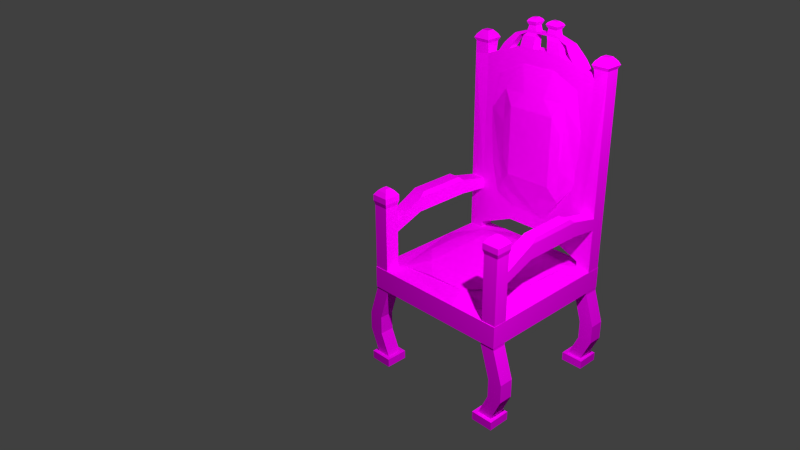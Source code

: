 # Source: Throne.blend  (saved by Blender 2.69.0; exported with 4.5.12 LTS)
import bpy
from mathutils import Matrix  # noqa: F401  (used for matrix-valued properties, if any)

bpy.ops.wm.read_factory_settings(use_empty=True)
scene = bpy.context.scene
scene.name = 'Scene'

# ---- collections
col_collection_1 = bpy.data.collections.new('Collection 1'); scene.collection.children.link(col_collection_1)

# ---- images (referenced by path relative to the original .blend; pixels are not part of the script)
import os
ASSET_DIR = os.environ.get("B2B_ASSET_DIR", "")  # directory of the original .blend (textures are referenced by path, not embedded)
HERE = os.path.dirname(os.path.abspath(__file__))  # packed textures are extracted next to this script under _unpacked/

def load_image(name, relpath, width, height, colorspace="sRGB"):
    """Load a texture the original file referenced (path relative to the .blend, or extracted next to this script)."""
    p = next((c for c in (os.path.join(HERE, relpath), os.path.join(ASSET_DIR, relpath)) if relpath and os.path.exists(c)), "")
    if p:
        img = bpy.data.images.load(p, check_existing=True)
        img.name = name
    else:  # same state as the original file: an image datablock whose file is absent (Cycles renders it pink)
        img = bpy.data.images.new(name, width, height)
        img.source = "FILE"
        img.filepath = "//" + (relpath or name)
    img.colorspace_settings.name = colorspace
    return img
img_thronetexture_png = load_image('ThroneTexture.png', 'ThroneTexture.png', 1024, 1024, 'sRGB')

# ---- materials (node trees are filled in below, after node groups)
mat_material_001 = bpy.data.materials.new('Material.001')
mat_material_001.alpha_threshold = 0.0
mat_material_001.roughness = 0.5
mat_material_001.line_color = (0.0, 0.0, 0.0, 1.0)

# ---- material node trees
mat_material_001.use_nodes = True; mat_material_001.node_tree.nodes.clear()
_N = mat_material_001.node_tree.nodes; _L = mat_material_001.node_tree.links
n0 = _N.new('ShaderNodeOutputMaterial'); n0.name = 'Material Output'; n0.location = (300, 300)
n1 = _N.new('ShaderNodeBsdfDiffuse'); n1.name = 'Diffuse BSDF'; n1.location = (10, 300)
n2 = _N.new('ShaderNodeTexImage'); n2.name = 'Image Texture'; n2.location = (-180, 300)
n2.width = 140
n2.image = img_thronetexture_png
_L.new(n1.outputs[0], n0.inputs[0])
_L.new(n2.outputs[0], n1.inputs[0])
n0.is_active_output = True

# ---- world
world_world = bpy.data.worlds.new('World'); scene.world = world_world
world_world.color = (0.05088, 0.05088, 0.05088)
world_world.use_sun_shadow = False
world_world.sun_shadow_jitter_overblur = 0.0
world_world.cycles.sampling_method = 'MANUAL'
world_world.cycles.sample_map_resolution = 256

# ---- cameras
cam_camera = bpy.data.cameras.new('Camera')
cam_camera.clip_end = 100.0
cam_camera.lens = 35.0
cam_camera.sensor_width = 32.0
cam_camera.sensor_height = 18.0
cam_camera.ortho_scale = 7.314
cam_camera.dof.focus_distance = 0.0

# ---- lights
light_lamp = bpy.data.lights.new('Lamp', 'POINT')
light_lamp.transmission_factor = 0.0
light_lamp.cutoff_distance = 30.0
light_lamp.energy = 2000.0
light_lamp.shadow_buffer_clip_start = 1.001
light_lamp.shadow_soft_size = 0.1
light_lamp.shadow_maximum_resolution = 0.006
light_lamp.use_absolute_resolution = True
light_lamp.cycles.use_multiple_importance_sampling = False

# ---- meshes
me_cube = bpy.data.meshes.new('Cube')
me_cube.from_pydata([(0.3079, 0.9683, 18.91), (0.3079, 0.8214, 18.91), (-0.3052, 0.9683, 18.92), (-0.3052, 0.8214, 18.92), (0.6574, 0.8214, 18.15), (0.4936, 0.8214, 18.54), (0.4936, 0.9683, 18.54), (0.6574, 0.9683, 18.15), (-0.6383, 0.8214, 18.2), (-0.4744, 0.8214, 18.58), (-0.4744, 0.9683, 18.58), (-0.6383, 0.9683, 18.2), (0.1035, 0.9683, 18.97), (-0.1035, 0.9683, 18.97), (0.1035, 0.8214, 18.97), (-0.1035, 0.8214, 18.97), (0.2867, 0.9632, 19.57), (0.2867, 0.8265, 19.57), (-0.284, 0.9632, 19.58), (-0.284, 0.8265, 19.58), (0.5927, 0.8287, 18.84), (0.4395, 0.8287, 18.95), (0.4395, 0.9609, 18.95), (0.5927, 0.9609, 18.84), (-0.5734, 0.8287, 18.88), (-0.4317, 0.8287, 18.99), (-0.4317, 0.9609, 18.99), (-0.5734, 0.9609, 18.88), (0.09646, 0.9632, 19.62), (-0.0963, 0.9632, 19.62), (0.09646, 0.8265, 19.62), (-0.0963, 0.8265, 19.62), (0.2723, 0.9596, 19.92), (0.2723, 0.8301, 19.92), (-0.2678, 0.9596, 19.93), (-0.2678, 0.8301, 19.93), (0.5421, 0.8344, 19.22), (0.4014, 0.8344, 19.3), (0.4014, 0.9553, 19.3), (0.5421, 0.9553, 19.22), (-0.5242, 0.8344, 19.25), (-0.3951, 0.8344, 19.33), (-0.3951, 0.9553, 19.33), (-0.5242, 0.9553, 19.25), (0.09223, 0.9596, 19.97), (-0.09016, 0.9596, 19.97), (0.09223, 0.8301, 19.97), (-0.09016, 0.8301, 19.97), (0.2243, 0.948, 20.22), (0.2243, 0.8417, 20.22), (-0.2192, 0.948, 20.22), (-0.2192, 0.8417, 20.22), (0.4407, 0.8467, 19.95), (0.363, 0.8417, 19.82), (0.363, 0.948, 19.82), (0.4407, 0.943, 19.95), (-0.4093, 0.8467, 19.98), (-0.3372, 0.8417, 19.85), (-0.3372, 0.948, 19.85), (-0.4093, 0.943, 19.98), (0.07647, 0.948, 20.26), (-0.07329, 0.948, 20.26), (0.07647, 0.8417, 20.26), (-0.07329, 0.8417, 20.26), (0.2244, 0.9484, 20.4), (0.2244, 0.8401, 20.41), (-0.2191, 0.9482, 20.4), (-0.2191, 0.84, 20.41), (0.07656, 0.9474, 20.43), (-0.0732, 0.9474, 20.43), (0.07656, 0.8391, 20.45), (-0.0732, 0.8391, 20.45), (0.2097, 0.9496, 20.83), (0.2097, 0.8413, 20.84), (-0.1971, 0.9495, 20.83), (-0.1971, 0.8412, 20.85), (0.09147, 0.9486, 20.87), (-0.09496, 0.9486, 20.87), (0.09147, 0.8404, 20.88), (-0.09496, 0.8404, 20.88), (0.2216, 0.9609, 20.95), (0.2216, 0.831, 20.97), (-0.2073, 0.9608, 20.95), (-0.2073, 0.8309, 20.97), (0.07963, 0.9597, 20.99), (-0.08476, 0.9597, 20.99), (0.07963, 0.8298, 21.01), (-0.08476, 0.8298, 21.01), (0.2357, 0.9746, 21.14), (0.2357, 0.8187, 21.16), (-0.2195, 0.9744, 21.15), (-0.2195, 0.8185, 21.17), (0.06542, 0.9732, 21.2), (-0.07252, 0.9732, 21.19), (0.06542, 0.8173, 21.22), (-0.07252, 0.8173, 21.22), (0.2187, 0.9593, 21.32), (0.2187, 0.8346, 21.34), (-0.2049, 0.9592, 21.32), (-0.2049, 0.8345, 21.34), (0.08244, 0.9582, 21.36), (-0.08724, 0.9582, 21.36), (0.08244, 0.8335, 21.38), (-0.08724, 0.8335, 21.38), (0.1846, 0.9283, 21.49), (0.1846, 0.866, 21.5), (-0.1755, 0.9282, 21.49), (-0.1755, 0.8659, 21.5), (0.1165, 0.9278, 21.51), (-0.1167, 0.9277, 21.51), (0.1165, 0.8654, 21.52), (-0.1167, 0.8654, 21.52), (0.8021, 0.9928, 5.056), (0.8021, 0.7969, 5.056), (0.8021, 0.9928, 6.098), (0.8021, 0.7969, 6.098), (0.8076, 0.9731, 17.73), (0.8076, 0.8166, 17.73), (0.8021, 0.9928, 1.599), (0.8021, 0.7969, 1.599), (0.3079, 0.9683, 18.91), (0.3079, 0.8214, 18.91), (0.3106, 0.9928, 3.06), (0.3106, 0.7969, 3.06), (-0.8021, 0.9928, 5.056), (-0.8021, 0.7969, 5.056), (-0.8021, 0.9928, 6.098), (-0.8021, 0.7969, 6.098), (-0.8054, 0.9731, 17.74), (-0.8054, 0.8166, 17.74), (-0.8021, 0.9928, 1.599), (-0.8021, 0.7969, 1.599), (-0.3052, 0.9683, 18.92), (-0.3052, 0.8214, 18.92), (-0.3106, 0.9928, 3.06), (-0.3106, 0.7969, 3.06), (0.6602, 0.7969, 2.021), (0.4963, 0.7969, 2.508), (0.4963, 0.9928, 2.508), (0.6602, 0.9928, 2.021), (0.6602, 0.7969, 6.52), (0.6574, 0.8214, 18.15), (0.4936, 0.8214, 18.54), (0.4936, 0.9683, 18.54), (0.6574, 0.9683, 18.15), (0.6602, 0.7969, 5.478), (-0.6383, 0.7969, 2.086), (-0.4744, 0.7969, 2.573), (-0.4744, 0.9928, 2.573), (-0.6383, 0.9928, 2.086), (-0.6383, 0.8214, 18.2), (-0.4744, 0.8214, 18.58), (-0.4744, 0.9683, 18.58), (-0.6383, 0.9683, 18.2), (0.1035, 0.9683, 18.97), (-0.1035, 0.9683, 18.97), (0.1035, 0.8214, 18.97), (-0.1035, 0.8214, 18.97), (0.1035, 0.7969, 3.06), (-0.1035, 0.7969, 3.06), (0.1035, 0.9928, 3.06), (-0.1035, 0.9928, 3.06), (0.5753, 0.8073, 5.146), (-0.5753, 0.8073, 5.146), (0.5753, 0.8073, 16.43), (-0.5753, 0.8073, 16.43), (0.2306, 0.8073, 4.002), (-0.2306, 0.8073, 4.002), (0.2306, 0.8073, 17.58), (-0.2306, 0.8073, 17.58), (-0.6918, 0.8073, 13.05), (-0.6918, 0.8073, 8.527), (0.6918, 0.8073, 8.527), (0.6918, 0.8073, 13.05), (-0.452, 0.77, 6.355), (-0.452, 0.77, 15.22), (0.452, 0.77, 6.355), (0.452, 0.77, 15.22), (-0.4528, 0.7502, 12.27), (-0.4528, 0.7502, 9.311), (0.4528, 0.7502, 12.27), (0.4528, 0.7502, 9.311), (0.1507, 0.7502, 6.347), (-0.1507, 0.7502, 6.347), (0.1507, 0.7502, 15.23), (-0.1507, 0.7502, 15.23), (-0.3189, 0.7178, 7.66), (-0.3189, 0.7178, 13.92), (0.3189, 0.7178, 7.66), (0.3189, 0.7178, 13.92), (1.0, 1.0, -1.0), (1.0, -1.0, -1.0), (-1.0, -1.0, -1.0), (-1.0, 1.0, -1.0), (1.0, 1.0, 1.0), (1.0, -1.0, 1.0), (-1.0, -1.0, 1.0), (-1.0, 1.0, 1.0), (1.0, 0.3333, 1.0), (1.0, -0.3333, 1.0), (0.3333, 1.0, 1.0), (-0.3333, 1.0, 1.0), (0.3333, -1.0, 1.0), (-0.3333, -1.0, 1.0), (-1.0, -0.3333, 1.0), (-1.0, 0.3333, 1.0), (0.7446, 0.7446, 1.097), (0.7446, -0.7446, 1.097), (-0.7446, 0.7446, 1.097), (-0.7446, -0.7446, 1.097), (0.7446, -0.2482, 1.48), (0.7446, 0.2482, 1.48), (-0.7446, -0.2482, 1.48), (-0.7446, 0.2482, 1.48), (-0.2482, 0.7446, 1.48), (0.2482, 0.7446, 1.48), (-0.2482, -0.7446, 1.48), (0.2482, -0.7446, 1.48), (0.5004, 0.5004, 1.652), (0.5004, -0.5004, 1.652), (-0.5004, 0.5004, 1.652), (-0.5004, -0.5004, 1.652), (0.8021, -0.9928, -7.833), (0.8021, -0.7969, -7.833), (0.998, -0.7969, -7.833), (0.998, -0.9928, -7.833), (0.8021, -0.9928, 4.382), (0.8021, -0.7969, 4.382), (0.998, -0.7969, 4.382), (0.998, -0.9928, 4.382), (0.7494, -1.046, -7.833), (0.7494, -0.7441, -7.833), (1.051, -0.7441, -7.833), (1.051, -1.046, -7.833), (0.7494, -1.046, -8.605), (0.7494, -0.7441, -8.605), (1.051, -0.7441, -8.605), (1.051, -1.046, -8.605), (0.9367, -0.9928, -5.779), (0.9367, -0.9928, -4.09), (0.8021, -0.9928, -1.207), (0.8021, -0.7969, -1.207), (0.9367, -0.7969, -4.09), (0.9367, -0.7969, -5.779), (0.998, -0.7969, -1.207), (1.133, -0.7969, -4.09), (1.133, -0.7969, -5.779), (0.998, -0.9928, -1.207), (1.133, -0.9928, -4.09), (1.133, -0.9928, -5.779), (0.8021, 0.9928, -7.833), (0.8021, 0.7969, -7.833), (0.998, 0.7969, -7.833), (0.998, 0.9928, -7.833), (0.8021, 0.9928, 5.056), (0.8021, 0.7969, 5.056), (0.998, 0.7969, 5.056), (0.998, 0.9928, 5.056), (0.7494, 1.046, -7.833), (0.7494, 0.7441, -7.833), (1.051, 0.7441, -7.833), (1.051, 1.046, -7.833), (0.7494, 1.046, -8.605), (0.7494, 0.7441, -8.605), (1.051, 0.7441, -8.605), (1.051, 1.046, -8.605), (0.9367, 0.9928, -5.779), (0.9367, 0.9928, -4.09), (0.8021, 0.9928, -1.207), (0.8021, 0.7969, -1.207), (0.9367, 0.7969, -4.09), (0.9367, 0.7969, -5.779), (0.998, 0.7969, -1.207), (1.133, 0.7969, -4.09), (1.133, 0.7969, -5.779), (0.998, 0.9928, -1.207), (1.133, 0.9928, -4.09), (1.133, 0.9928, -5.779), (0.8021, -0.9928, 5.389), (0.8021, -0.7969, 5.389), (0.998, -0.7969, 5.389), (0.998, -0.9928, 5.389), (0.8021, 0.9928, 6.098), (0.8021, 0.7969, 6.098), (0.998, 0.7969, 6.098), (0.998, 0.9928, 6.098), (0.8076, 0.9731, 17.73), (0.8076, 0.8166, 17.73), (0.998, 0.7969, 17.58), (0.998, 0.9928, 17.58), (0.8021, -0.3985, 5.378), (0.8021, 1.788e-07, 5.378), (0.8021, 0.3985, 5.378), (0.998, -0.3985, 5.378), (0.998, 1.788e-07, 5.378), (0.998, 0.3985, 5.378), (0.998, -0.3985, 6.705), (0.998, 1.788e-07, 6.713), (0.998, 0.3985, 6.722), (0.8021, -0.3985, 6.705), (0.8021, 1.788e-07, 6.713), (0.8021, 0.3985, 6.722), (0.8021, -0.9928, 6.95), (0.8021, -0.7969, 6.95), (0.998, -0.7969, 6.95), (0.998, -0.9928, 6.95), (0.7869, -1.008, 7.337), (0.7869, -0.7817, 7.337), (1.013, -0.7817, 7.337), (1.013, -1.008, 7.337), (0.7869, -1.008, 7.868), (0.7869, -0.7817, 7.868), (1.013, -0.7817, 7.868), (1.013, -1.008, 7.868), (0.8284, -0.9665, 8.255), (0.8284, -0.8232, 8.255), (0.9717, -0.8232, 8.255), (0.9717, -0.9665, 8.255), (0.8653, -0.9296, 8.479), (0.8653, -0.8601, 8.479), (0.9348, -0.8601, 8.479), (0.9348, -0.9296, 8.479), (0.9796, -0.3238, 7.102), (0.9796, -0.000185, 7.109), (0.9796, 0.3234, 7.116), (0.8205, -0.3238, 7.102), (0.8205, -0.000185, 7.109), (0.8205, 0.3234, 7.116), (0.8021, 0.9928, 1.599), (0.8021, 0.7969, 1.599), (0.998, 0.7969, 1.599), (0.998, 0.9928, 1.599), (-0.8021, -0.9928, -7.833), (-0.8021, -0.7969, -7.833), (-0.998, -0.7969, -7.833), (-0.998, -0.9928, -7.833), (-0.8021, -0.9928, 4.382), (-0.8021, -0.7969, 4.382), (-0.998, -0.7969, 4.382), (-0.998, -0.9928, 4.382), (-0.7494, -1.046, -7.833), (-0.7494, -0.7441, -7.833), (-1.051, -0.7441, -7.833), (-1.051, -1.046, -7.833), (-0.7494, -1.046, -8.605), (-0.7494, -0.7441, -8.605), (-1.051, -0.7441, -8.605), (-1.051, -1.046, -8.605), (-0.9367, -0.9928, -5.779), (-0.9367, -0.9928, -4.09), (-0.8021, -0.9928, -1.207), (-0.8021, -0.7969, -1.207), (-0.9367, -0.7969, -4.09), (-0.9367, -0.7969, -5.779), (-0.998, -0.7969, -1.207), (-1.133, -0.7969, -4.09), (-1.133, -0.7969, -5.779), (-0.998, -0.9928, -1.207), (-1.133, -0.9928, -4.09), (-1.133, -0.9928, -5.779), (-0.8021, 0.9928, -7.833), (-0.8021, 0.7969, -7.833), (-0.998, 0.7969, -7.833), (-0.998, 0.9928, -7.833), (-0.8021, 0.9928, 5.056), (-0.8021, 0.7969, 5.056), (-0.998, 0.7969, 5.056), (-0.998, 0.9928, 5.056), (-0.7494, 1.046, -7.833), (-0.7494, 0.7441, -7.833), (-1.051, 0.7441, -7.833), (-1.051, 1.046, -7.833), (-0.7494, 1.046, -8.605), (-0.7494, 0.7441, -8.605), (-1.051, 0.7441, -8.605), (-1.051, 1.046, -8.605), (-0.9367, 0.9928, -5.779), (-0.9367, 0.9928, -4.09), (-0.8021, 0.9928, -1.207), (-0.8021, 0.7969, -1.207), (-0.9367, 0.7969, -4.09), (-0.9367, 0.7969, -5.779), (-0.998, 0.7969, -1.207), (-1.133, 0.7969, -4.09), (-1.133, 0.7969, -5.779), (-0.998, 0.9928, -1.207), (-1.133, 0.9928, -4.09), (-1.133, 0.9928, -5.779), (-0.8021, -0.9928, 5.389), (-0.8021, -0.7969, 5.389), (-0.998, -0.7969, 5.389), (-0.998, -0.9928, 5.389), (-0.8021, 0.9928, 6.098), (-0.8021, 0.7969, 6.098), (-0.998, 0.7969, 6.098), (-0.998, 0.9928, 6.098), (-0.8054, 0.9731, 17.74), (-0.8054, 0.8166, 17.74), (-0.998, 0.7969, 17.58), (-0.998, 0.9928, 17.58), (-0.8021, -0.3985, 5.378), (-0.8021, 1.788e-07, 5.378), (-0.8021, 0.3985, 5.378), (-0.998, -0.3985, 5.378), (-0.998, 1.788e-07, 5.378), (-0.998, 0.3985, 5.378), (-0.998, -0.3985, 6.705), (-0.998, 1.788e-07, 6.713), (-0.998, 0.3985, 6.722), (-0.8021, -0.3985, 6.705), (-0.8021, 1.788e-07, 6.713), (-0.8021, 0.3985, 6.722), (-0.8021, -0.9928, 6.95), (-0.8021, -0.7969, 6.95), (-0.998, -0.7969, 6.95), (-0.998, -0.9928, 6.95), (-0.7869, -1.008, 7.337), (-0.7869, -0.7817, 7.337), (-1.013, -0.7817, 7.337), (-1.013, -1.008, 7.337), (-0.7869, -1.008, 7.868), (-0.7869, -0.7817, 7.868), (-1.013, -0.7817, 7.868), (-1.013, -1.008, 7.868), (-0.8284, -0.9665, 8.255), (-0.8284, -0.8232, 8.255), (-0.9717, -0.8232, 8.255), (-0.9717, -0.9665, 8.255), (-0.8653, -0.9296, 8.479), (-0.8653, -0.8601, 8.479), (-0.9348, -0.8601, 8.479), (-0.9348, -0.9296, 8.479), (-0.9796, -0.3238, 7.102), (-0.9796, -0.000185, 7.109), (-0.9796, 0.3234, 7.116), (-0.8205, -0.3238, 7.102), (-0.8205, -0.000185, 7.109), (-0.8205, 0.3234, 7.116), (-0.8021, 0.9928, 1.599), (-0.8021, 0.7969, 1.599), (-0.998, 0.7969, 1.599), (-0.998, 0.9928, 1.599), (0.8031, 0.9918, 18.63), (0.8031, 0.7979, 18.63), (0.997, 0.7979, 18.63), (0.997, 0.9918, 18.63), (-0.8031, 0.9918, 18.63), (-0.8031, 0.7979, 18.63), (-0.997, 0.7979, 18.63), (-0.997, 0.9918, 18.63), (0.7816, 1.013, 18.93), (0.7816, 0.7763, 18.93), (1.019, 0.7763, 18.93), (1.019, 1.013, 18.93), (-0.7816, 1.013, 18.93), (-0.7816, 0.7763, 18.93), (-1.019, 0.7763, 18.93), (-1.019, 1.013, 18.93), (0.8053, 0.9896, 19.25), (0.8053, 0.8, 19.25), (0.9949, 0.8, 19.25), (0.9949, 0.9896, 19.25), (-0.8053, 0.9896, 19.25), (-0.8053, 0.8, 19.25), (-0.9949, 0.8, 19.25), (-0.9949, 0.9896, 19.25), (0.8527, 0.9422, 19.6), (0.8527, 0.8474, 19.6), (0.9475, 0.8474, 19.6), (0.9475, 0.9422, 19.6), (-0.8527, 0.9422, 19.6), (-0.8527, 0.8474, 19.6), (-0.9475, 0.8474, 19.6), (-0.9475, 0.9422, 19.6)], [], [(7, 6, 22, 23), (14, 1, 17, 30), (15, 13, 29, 31), (1, 0, 16, 17), (28, 30, 46, 44), (19, 31, 47, 35), (23, 22, 38, 39), (22, 21, 37, 38), (4, 7, 23, 20), (9, 10, 26, 25), (0, 12, 28, 16), (5, 4, 20, 21), (13, 2, 18, 29), (2, 3, 19, 18), (12, 14, 30, 28), (6, 5, 21, 22), (10, 11, 27, 26), (11, 8, 24, 27), (3, 15, 31, 19), (8, 9, 25, 24), (47, 45, 61, 63), (37, 36, 52, 53), (36, 39, 55, 52), (40, 41, 57, 56), (18, 19, 35, 34), (16, 28, 44, 32), (27, 24, 40, 43), (24, 25, 41, 40), (20, 23, 39, 36), (21, 20, 36, 37), (31, 29, 45, 47), (29, 18, 34, 45), (30, 17, 33, 46), (17, 16, 32, 33), (25, 26, 42, 41), (26, 27, 43, 42), (58, 50, 51, 57), (57, 51, 67, 56), (59, 66, 50, 58), (62, 63, 61, 60), (45, 34, 50, 61), (46, 33, 49, 62), (33, 32, 48, 49), (41, 42, 58, 57), (42, 43, 59, 58), (38, 37, 53, 54), (39, 38, 54, 55), (35, 47, 63, 51), (44, 46, 62, 60), (34, 35, 51, 50), (32, 44, 60, 48), (43, 40, 56, 59), (68, 70, 78, 76), (71, 69, 77, 79), (62, 49, 65, 70), (48, 60, 68, 64), (51, 63, 71, 67), (61, 50, 66, 69), (48, 54, 53, 49), (52, 65, 49, 53), (54, 48, 64, 55), (52, 55, 64, 65), (56, 67, 66, 59), (71, 63, 62, 70), (70, 68, 69, 71), (61, 69, 68, 60), (76, 78, 86, 84), (79, 77, 85, 87), (70, 65, 73, 78), (64, 68, 76, 72), (67, 71, 79, 75), (69, 66, 74, 77), (66, 67, 75, 74), (65, 64, 72, 73), (84, 86, 94, 92), (87, 85, 93, 95), (78, 73, 81, 86), (72, 76, 84, 80), (75, 79, 87, 83), (77, 74, 82, 85), (74, 75, 83, 82), (73, 72, 80, 81), (92, 94, 102, 100), (95, 93, 101, 103), (86, 81, 89, 94), (80, 84, 92, 88), (83, 87, 95, 91), (85, 82, 90, 93), (82, 83, 91, 90), (81, 80, 88, 89), (100, 102, 110, 108), (103, 101, 109, 111), (94, 89, 97, 102), (88, 92, 100, 96), (91, 95, 103, 99), (93, 90, 98, 101), (90, 91, 99, 98), (89, 88, 96, 97), (111, 109, 106, 107), (105, 104, 108, 110), (102, 97, 105, 110), (96, 100, 108, 104), (99, 103, 111, 107), (101, 98, 106, 109), (98, 99, 107, 106), (97, 96, 104, 105), (142, 143, 120, 121), (138, 137, 123, 122), (151, 133, 132, 152), (148, 134, 135, 147), (159, 135, 134, 161), (115, 117, 141, 140), (117, 116, 144, 141), (118, 119, 136, 139), (139, 136, 137, 138), (113, 115, 140, 145), (119, 113, 145, 136), (129, 150, 153, 128), (130, 149, 146, 131), (149, 148, 147, 146), (120, 143, 144, 116, 114, 112, 118, 139, 138, 122, 160, 161, 134, 148, 149, 130, 124, 126, 128, 153, 152, 132, 155, 154), (156, 154, 155, 157), (123, 158, 160, 122), (158, 159, 161, 160), (142, 121, 156, 157, 133, 151, 150, 129, 127, 125, 131, 146, 147, 135, 159, 158, 123, 137, 136, 145, 140, 141), (177, 173, 164, 168), (170, 175, 169, 165), (175, 185, 184, 177, 168, 169), (163, 167, 174, 171), (171, 174, 179, 178, 175, 170), (167, 166, 176, 182, 183, 174), (189, 180, 177, 184), (166, 162, 172, 176), (176, 172, 173, 177, 180, 181), (178, 187, 185, 175), (187, 189, 184, 185), (174, 183, 186, 179), (179, 186, 187, 178), (183, 182, 188, 186), (186, 188, 189, 187), (182, 176, 181, 188), (188, 181, 180, 189), (190, 191, 192, 193), (209, 204, 196, 203), (190, 194, 198, 199, 195, 191), (191, 195, 202, 203, 196, 192), (192, 196, 204, 205, 197, 193), (194, 190, 193, 197, 201, 200), (199, 207, 202, 195), (207, 217, 216, 209, 203, 202), (194, 200, 206, 198), (198, 206, 211, 210, 207, 199), (200, 201, 208, 214, 215, 206), (221, 212, 209, 216), (201, 197, 205, 208), (208, 205, 204, 209, 212, 213), (210, 219, 217, 207), (219, 221, 216, 217), (206, 215, 218, 211), (211, 218, 219, 210), (215, 214, 220, 218), (218, 220, 221, 219), (214, 208, 213, 220), (220, 213, 212, 221), (238, 243, 223, 222), (243, 246, 224, 223), (246, 249, 225, 224), (249, 238, 222, 225), (225, 222, 230, 233), (226, 229, 281, 278), (233, 230, 234, 237), (224, 225, 233, 232), (223, 224, 232, 231), (222, 223, 231, 230), (232, 233, 237, 236), (231, 232, 236, 235), (230, 231, 235, 234), (226, 227, 241, 240), (240, 241, 242, 239), (239, 242, 243, 238), (227, 228, 244, 241), (241, 244, 245, 242), (242, 245, 246, 243), (228, 229, 247, 244), (244, 247, 248, 245), (245, 248, 249, 246), (229, 226, 240, 247), (247, 240, 239, 248), (248, 239, 238, 249), (266, 250, 251, 271), (271, 251, 252, 274), (274, 252, 253, 277), (277, 253, 250, 266), (253, 261, 258, 250), (257, 254, 282, 285), (261, 265, 262, 258), (252, 260, 261, 253), (251, 259, 260, 252), (250, 258, 259, 251), (260, 264, 265, 261), (259, 263, 264, 260), (258, 262, 263, 259), (328, 268, 269, 329), (268, 267, 270, 269), (267, 266, 271, 270), (329, 269, 272, 330), (269, 270, 273, 272), (270, 271, 274, 273), (330, 272, 275, 331), (272, 273, 276, 275), (273, 274, 277, 276), (331, 275, 268, 328), (275, 276, 267, 268), (276, 277, 266, 267), (278, 281, 305, 302), (229, 228, 280, 281), (227, 226, 278, 279), (285, 282, 286, 289), (256, 257, 285, 284), (399, 398, 448, 449), (284, 285, 289, 288), (283, 284, 288, 287), (295, 292, 255, 256), (295, 256, 284, 298), (298, 284, 283, 301), (292, 301, 283, 255), (228, 227, 290, 293), (293, 290, 291, 294), (294, 291, 292, 295), (228, 293, 296, 280), (293, 294, 297, 296), (294, 295, 298, 297), (280, 296, 299, 279), (299, 296, 322, 325), (298, 301, 327, 324), (227, 279, 299, 290), (290, 299, 300, 291), (291, 300, 301, 292), (302, 305, 309, 306), (281, 280, 304, 305), (280, 279, 303, 304), (279, 278, 302, 303), (306, 309, 313, 310), (305, 304, 308, 309), (304, 303, 307, 308), (303, 302, 306, 307), (310, 313, 317, 314), (309, 308, 312, 313), (308, 307, 311, 312), (307, 306, 310, 311), (314, 317, 321, 318), (313, 312, 316, 317), (312, 311, 315, 316), (311, 310, 314, 315), (321, 320, 319, 318), (317, 316, 320, 321), (316, 315, 319, 320), (315, 314, 318, 319), (322, 323, 326, 325), (323, 324, 327, 326), (301, 300, 326, 327), (300, 299, 325, 326), (297, 298, 324, 323), (296, 297, 323, 322), (255, 329, 330, 256), (256, 330, 331, 257), (257, 331, 328, 254), (348, 332, 333, 353), (353, 333, 334, 356), (356, 334, 335, 359), (359, 335, 332, 348), (335, 343, 340, 332), (336, 388, 391, 339), (343, 347, 344, 340), (334, 342, 343, 335), (333, 341, 342, 334), (332, 340, 341, 333), (342, 346, 347, 343), (341, 345, 346, 342), (340, 344, 345, 341), (336, 350, 351, 337), (350, 349, 352, 351), (349, 348, 353, 352), (337, 351, 354, 338), (351, 352, 355, 354), (352, 353, 356, 355), (338, 354, 357, 339), (354, 355, 358, 357), (355, 356, 359, 358), (339, 357, 350, 336), (357, 358, 349, 350), (358, 359, 348, 349), (376, 381, 361, 360), (381, 384, 362, 361), (384, 387, 363, 362), (387, 376, 360, 363), (363, 360, 368, 371), (367, 395, 392, 364), (371, 368, 372, 375), (362, 363, 371, 370), (361, 362, 370, 369), (360, 361, 369, 368), (370, 371, 375, 374), (369, 370, 374, 373), (368, 369, 373, 372), (438, 439, 379, 378), (378, 379, 380, 377), (377, 380, 381, 376), (439, 440, 382, 379), (379, 382, 383, 380), (380, 383, 384, 381), (440, 441, 385, 382), (382, 385, 386, 383), (383, 386, 387, 384), (441, 438, 378, 385), (385, 378, 377, 386), (386, 377, 376, 387), (388, 412, 415, 391), (339, 391, 390, 338), (337, 389, 388, 336), (395, 399, 396, 392), (366, 394, 395, 367), (396, 399, 449, 446), (394, 398, 399, 395), (393, 397, 398, 394), (405, 366, 365, 402), (405, 408, 394, 366), (408, 411, 393, 394), (402, 365, 393, 411), (338, 403, 400, 337), (403, 404, 401, 400), (404, 405, 402, 401), (338, 390, 406, 403), (403, 406, 407, 404), (404, 407, 408, 405), (390, 389, 409, 406), (409, 435, 432, 406), (408, 434, 437, 411), (337, 400, 409, 389), (400, 401, 410, 409), (401, 402, 411, 410), (412, 416, 419, 415), (391, 415, 414, 390), (390, 414, 413, 389), (389, 413, 412, 388), (416, 420, 423, 419), (415, 419, 418, 414), (414, 418, 417, 413), (413, 417, 416, 412), (420, 424, 427, 423), (419, 423, 422, 418), (418, 422, 421, 417), (417, 421, 420, 416), (424, 428, 431, 427), (423, 427, 426, 422), (422, 426, 425, 421), (421, 425, 424, 420), (431, 428, 429, 430), (427, 431, 430, 426), (426, 430, 429, 425), (425, 429, 428, 424), (432, 435, 436, 433), (433, 436, 437, 434), (411, 437, 436, 410), (410, 436, 435, 409), (407, 433, 434, 408), (406, 432, 433, 407), (365, 366, 440, 439), (366, 367, 441, 440), (367, 364, 438, 441), (449, 448, 456, 457), (446, 449, 457, 454), (398, 397, 447, 448), (397, 396, 446, 447), (289, 286, 442, 445), (288, 289, 445, 444), (287, 288, 444, 443), (286, 287, 443, 442), (457, 456, 464, 465), (454, 457, 465, 462), (448, 447, 455, 456), (447, 446, 454, 455), (445, 442, 450, 453), (444, 445, 453, 452), (443, 444, 452, 451), (442, 443, 451, 450), (465, 464, 472, 473), (462, 465, 473, 470), (456, 455, 463, 464), (455, 454, 462, 463), (453, 450, 458, 461), (452, 453, 461, 460), (451, 452, 460, 459), (450, 451, 459, 458), (469, 466, 467, 468), (473, 472, 471, 470), (464, 463, 471, 472), (463, 462, 470, 471), (461, 458, 466, 469), (460, 461, 469, 468), (459, 460, 468, 467), (458, 459, 467, 466)])
_uv = me_cube.uv_layers.new(name='UVMap')
_uv.uv.foreach_set('vector', [-1.335, 0.07744, -1.295, 0.1369, -1.298, 0.1981, -1.345, 0.1785, -1.922, 0.08561, -1.851, 0.07682, -1.849, 0.1711, -1.914, 0.1794, -1.539, 0.08473, -1.488, 0.08564, -1.499, 0.1798, -1.546, 0.1787, -1.851, 0.07682, -1.8, 0.07682, -1.802, 0.1712, -1.849, 0.1711, -1.962, 0.1805, -1.914, 0.1794, -1.907, 0.2288, -1.952, 0.2303, -1.61, 0.171, -1.546, 0.1787, -1.554, 0.228, -1.611, 0.2196, -1.345, 0.1785, -1.298, 0.1981, -1.308, 0.2492, -1.352, 0.2334, -1.487, 0.1961, -1.441, 0.1961, -1.441, 0.2462, -1.483, 0.2466, -1.387, 0.07682, -1.335, 0.07744, -1.345, 0.1785, -1.391, 0.1779, -1.156, 0.1354, -1.104, 0.1362, -1.112, 0.1963, -1.158, 0.1954, -1.8, 0.07682, -1.73, 0.08562, -1.737, 0.1799, -1.802, 0.1712, -1.435, 0.1351, -1.387, 0.07682, -1.391, 0.1779, -1.441, 0.1961, -1.729, 0.0847, -1.66, 0.07682, -1.658, 0.1711, -1.722, 0.179, -1.66, 0.07682, -1.608, 0.07682, -1.61, 0.171, -1.658, 0.1711, -1.973, 0.08651, -1.922, 0.08561, -1.914, 0.1794, -1.962, 0.1805, -1.487, 0.1347, -1.435, 0.1351, -1.441, 0.1961, -1.487, 0.1961, -1.295, 0.1355, -1.252, 0.07682, -1.249, 0.177, -1.293, 0.1956, -1.252, 0.07682, -1.199, 0.07682, -1.202, 0.1769, -1.249, 0.177, -1.608, 0.07682, -1.539, 0.08473, -1.546, 0.1787, -1.61, 0.171, -1.199, 0.07682, -1.156, 0.1354, -1.158, 0.1954, -1.202, 0.1769, -1.554, 0.228, -1.509, 0.2295, -1.522, 0.2713, -1.559, 0.27, -1.441, 0.2462, -1.395, 0.2325, -1.402, 0.3393, -1.436, 0.3233, -1.395, 0.2325, -1.352, 0.2334, -1.371, 0.3399, -1.402, 0.3393, -1.203, 0.2308, -1.163, 0.2451, -1.172, 0.3215, -1.205, 0.3367, -1.658, 0.1711, -1.61, 0.171, -1.611, 0.2196, -1.655, 0.2196, -1.802, 0.1712, -1.737, 0.1799, -1.747, 0.2295, -1.805, 0.2199, -1.249, 0.177, -1.202, 0.1769, -1.203, 0.2308, -1.246, 0.231, -1.202, 0.1769, -1.158, 0.1954, -1.163, 0.2451, -1.203, 0.2308, -1.391, 0.1779, -1.345, 0.1785, -1.352, 0.2334, -1.395, 0.2325, -1.441, 0.1961, -1.391, 0.1779, -1.395, 0.2325, -1.441, 0.2462, -1.546, 0.1787, -1.499, 0.1798, -1.509, 0.2295, -1.554, 0.228, -1.722, 0.179, -1.658, 0.1711, -1.655, 0.2196, -1.712, 0.2286, -1.914, 0.1794, -1.849, 0.1711, -1.848, 0.2196, -1.907, 0.2288, -1.849, 0.1711, -1.802, 0.1712, -1.805, 0.2199, -1.848, 0.2196, -1.158, 0.1954, -1.112, 0.1963, -1.121, 0.2461, -1.163, 0.2451, -1.293, 0.1956, -1.249, 0.177, -1.246, 0.231, -1.286, 0.2459, -1.135, 0.3222, -1.141, 0.3766, -1.176, 0.376, -1.172, 0.3215, -1.172, 0.3215, -1.176, 0.376, -1.201, 0.4016, -1.205, 0.3367, -1.237, 0.3369, -1.24, 0.3998, -1.264, 0.3762, -1.272, 0.3224, -1.104, 0.1449, -1.052, 0.1449, -1.052, 0.1602, -1.104, 0.1602, -1.712, 0.2286, -1.655, 0.2196, -1.651, 0.2641, -1.703, 0.2713, -1.907, 0.2288, -1.848, 0.2196, -1.848, 0.264, -1.901, 0.2711, -1.848, 0.2196, -1.805, 0.2199, -1.808, 0.2642, -1.848, 0.264, -1.163, 0.2451, -1.121, 0.2461, -1.135, 0.3222, -1.172, 0.3215, -1.286, 0.2459, -1.246, 0.231, -1.237, 0.3369, -1.272, 0.3224, -1.483, 0.2466, -1.441, 0.2462, -1.436, 0.3233, -1.473, 0.3235, -1.352, 0.2334, -1.308, 0.2492, -1.334, 0.3259, -1.371, 0.3399, -1.611, 0.2196, -1.554, 0.228, -1.559, 0.27, -1.612, 0.2638, -1.952, 0.2303, -1.907, 0.2288, -1.901, 0.2711, -1.938, 0.2726, -1.655, 0.2196, -1.611, 0.2196, -1.612, 0.2638, -1.651, 0.2641, -1.805, 0.2199, -1.747, 0.2295, -1.756, 0.2717, -1.808, 0.2642, -1.246, 0.231, -1.203, 0.2308, -1.205, 0.3367, -1.237, 0.3369, -1.937, 0.2976, -1.899, 0.2986, -1.889, 0.3611, -1.927, 0.3601, -1.56, 0.2973, -1.522, 0.2964, -1.533, 0.3589, -1.571, 0.3598, -1.901, 0.2711, -1.848, 0.264, -1.847, 0.2926, -1.899, 0.2986, -1.808, 0.2642, -1.756, 0.2717, -1.759, 0.2969, -1.81, 0.2906, -1.612, 0.2638, -1.559, 0.27, -1.56, 0.2973, -1.611, 0.2921, -1.703, 0.2713, -1.651, 0.2641, -1.649, 0.2905, -1.699, 0.2968, -1.473, 0.3822, -1.473, 0.3235, -1.436, 0.3233, -1.437, 0.3822, -1.402, 0.3393, -1.413, 0.4076, -1.437, 0.3822, -1.436, 0.3233, -1.334, 0.3259, -1.346, 0.3837, -1.374, 0.4064, -1.371, 0.3399, -1.402, 0.3393, -1.371, 0.3399, -1.374, 0.4064, -1.413, 0.4076, -1.205, 0.3367, -1.201, 0.4016, -1.24, 0.3998, -1.237, 0.3369, -1.052, 0.1177, -1.052, 0.1449, -1.104, 0.1449, -1.104, 0.1177, -1.104, 0.1177, -1.104, 0.102, -1.052, 0.102, -1.052, 0.1177, -1.052, 0.07682, -1.052, 0.102, -1.104, 0.102, -1.104, 0.07682, 0.07153, 0.527, 0.1211, 0.5329, 0.1187, 0.5688, 0.06299, 0.5634, 0.4097, 0.7166, 0.4504, 0.7347, 0.4148, 0.7632, 0.3701, 0.742, -1.899, 0.2986, -1.847, 0.2926, -1.848, 0.3552, -1.889, 0.3611, -1.81, 0.2906, -1.759, 0.2969, -1.77, 0.3593, -1.81, 0.3532, -1.611, 0.2921, -1.56, 0.2973, -1.571, 0.3598, -1.607, 0.3548, -1.699, 0.2968, -1.649, 0.2905, -1.645, 0.3531, -1.68, 0.359, -1.649, 0.2905, -1.611, 0.2921, -1.607, 0.3548, -1.645, 0.3531, -1.847, 0.2926, -1.81, 0.2906, -1.81, 0.3532, -1.848, 0.3552, 0.06299, 0.5634, 0.1187, 0.5688, 0.1244, 0.6166, 0.06299, 0.621, 0.3701, 0.742, 0.4148, 0.7632, 0.3498, 0.803, 0.3116, 0.7729, 0.1211, 0.5329, 0.1781, 0.5237, 0.1772, 0.5575, 0.1187, 0.5688, 0.2288, 0.5199, 0.2867, 0.5268, 0.297, 0.5644, 0.2313, 0.5535, 0.3859, 0.6888, 0.4097, 0.7166, 0.3701, 0.742, 0.347, 0.7122, 0.3161, 0.6443, 0.3565, 0.663, 0.3151, 0.6843, 0.2661, 0.6646, 0.3565, 0.663, 0.3859, 0.6888, 0.347, 0.7122, 0.3151, 0.6843, 0.1781, 0.5237, 0.2288, 0.5199, 0.2313, 0.5535, 0.1772, 0.5575, 0.06299, 0.621, 0.1244, 0.6166, 0.1412, 0.6464, 0.1007, 0.6631, 0.3116, 0.7729, 0.3498, 0.803, 0.2763, 0.8162, 0.2659, 0.787, 0.1187, 0.5688, 0.1772, 0.5575, 0.1766, 0.6022, 0.1244, 0.6166, 0.2313, 0.5535, 0.297, 0.5644, 0.2929, 0.6261, 0.2285, 0.6003, 0.347, 0.7122, 0.3701, 0.742, 0.3116, 0.7729, 0.2943, 0.7432, 0.2661, 0.6646, 0.3151, 0.6843, 0.2606, 0.7175, 0.197, 0.7062, 0.3151, 0.6843, 0.347, 0.7122, 0.2943, 0.7432, 0.2606, 0.7175, 0.1772, 0.5575, 0.2313, 0.5535, 0.2285, 0.6003, 0.1766, 0.6022, 0.1007, 0.6631, 0.1412, 0.6464, 0.1619, 0.6594, 0.1667, 0.6792, 0.2659, 0.787, 0.2763, 0.8162, 0.212, 0.7995, 0.2376, 0.7878, 0.1244, 0.6166, 0.1766, 0.6022, 0.175, 0.6337, 0.1412, 0.6464, 0.2285, 0.6003, 0.2929, 0.6261, 0.2447, 0.6698, 0.2126, 0.6366, 0.2943, 0.7432, 0.3116, 0.7729, 0.2659, 0.787, 0.2578, 0.7658, 0.197, 0.7062, 0.2606, 0.7175, 0.2279, 0.7501, 0.175, 0.7562, 0.2606, 0.7175, 0.2943, 0.7432, 0.2578, 0.7658, 0.2279, 0.7501, 0.1766, 0.6022, 0.2285, 0.6003, 0.2126, 0.6366, 0.175, 0.6337, 0.2376, 0.7878, 0.212, 0.7995, 0.2214, 0.7798, 0.236, 0.7822, 0.1706, 0.6555, 0.1836, 0.6599, 0.1667, 0.6792, 0.1619, 0.6594, 0.1412, 0.6464, 0.175, 0.6337, 0.1706, 0.6555, 0.1619, 0.6594, 0.2126, 0.6366, 0.2447, 0.6698, 0.1667, 0.6792, 0.1836, 0.6599, 0.2578, 0.7658, 0.2659, 0.787, 0.2376, 0.7878, 0.236, 0.7822, 0.175, 0.7562, 0.2279, 0.7501, 0.2214, 0.7798, 0.212, 0.7995, 0.2279, 0.7501, 0.2578, 0.7658, 0.236, 0.7822, 0.2214, 0.7798, 0.175, 0.6337, 0.2126, 0.6366, 0.1836, 0.6599, 0.1706, 0.6555, -0.7871, 0.3385, -0.7883, 0.2388, -0.888, 0.24, -0.8868, 0.3397, -0.7896, 0.1367, -0.7908, 0.03695, -0.8905, 0.03819, -0.8893, 0.1379, -0.5877, 0.1342, -0.589, 0.03445, -0.6887, 0.03569, -0.6874, 0.1354, -0.6887, 0.1354, -0.6899, 0.0357, -0.7896, 0.03694, -0.7884, 0.1366, -0.6874, 0.2363, -0.6886, 0.1366, -0.7884, 0.1379, -0.7871, 0.2376, -0.5865, 0.2351, -0.5877, 0.1354, -0.6874, 0.1366, -0.6862, 0.2363, -0.7883, 0.2376, -0.7896, 0.1379, -0.8893, 0.1391, -0.888, 0.2388, -0.4831, 0.4357, -0.4843, 0.336, -0.584, 0.3372, -0.5828, 0.4369, -0.3834, 0.3335, -0.3846, 0.2338, -0.4843, 0.235, -0.4831, 0.3347, -0.5846, 0.3865, -0.5852, 0.3372, -0.6849, 0.3384, -0.6843, 0.3877, -0.9372, 0.3404, -0.888, 0.3398, -0.8892, 0.24, -0.9385, 0.2407, -0.5852, 0.336, -0.5865, 0.2363, -0.6862, 0.2375, -0.6849, 0.3372, -0.4843, 0.3348, -0.4856, 0.235, -0.5853, 0.2363, -0.584, 0.336, -0.8905, 0.1379, -0.8917, 0.0382, -0.9914, 0.03944, -0.9902, 0.1391, 0.4474, 0.4826, 0.5173, 0.4726, 0.5789, 0.4623, 0.6354, 0.4499, 0.6334, 0.1345, 0.6334, 0.1067, 0.6334, 0.01453, 0.58, 0.02578, 0.5183, 0.03877, 0.4484, 0.05349, 0.3705, 0.05349, 0.2926, 0.05349, 0.2147, 0.05349, 0.1531, 0.0405, 0.09145, 0.02751, 0.0298, 0.01453, 0.0298, 0.1067, 0.0298, 0.1345, 0.02856, 0.45, 0.09145, 0.4635, 0.1531, 0.4738, 0.2168, 0.4828, 0.2926, 0.484, 0.3705, 0.484, -0.3821, 0.4344, -0.3834, 0.3347, -0.4831, 0.3359, -0.4819, 0.4357, -0.8892, 0.2388, -0.8905, 0.1391, -0.9902, 0.1404, -0.989, 0.2401, -0.6862, 0.3373, -0.6874, 0.2375, -0.7871, 0.2388, -0.7859, 0.3385, 0.5594, 0.4595, 0.4816, 0.4709, 0.3958, 0.4738, 0.309, 0.4754, 0.2244, 0.4757, 0.1534, 0.4681, 0.0847, 0.4592, 0.01459, 0.4472, 0.01575, 0.1363, 0.01573, 0.1089, 0.01566, 0.01808, 0.0844, 0.02963, 0.1531, 0.04118, 0.2219, 0.05274, 0.3087, 0.05117, 0.3955, 0.0496, 0.4824, 0.04803, 0.5603, 0.03211, 0.629, 0.01808, 0.6291, 0.1089, 0.6291, 0.1363, 0.6282, 0.4482, 0.878, 0.8946, 0.9526, 0.8248, 0.9174, 0.9338, 0.81, 0.9712, 0.5215, 0.8248, 0.5967, 0.8946, 0.6655, 0.9712, 0.5577, 0.9338, 0.5967, 0.8946, 0.6906, 0.8949, 0.7842, 0.8949, 0.878, 0.8946, 0.81, 0.9712, 0.6655, 0.9712, 0.5561, 0.5702, 0.6636, 0.5328, 0.5956, 0.6094, 0.521, 0.6792, 0.521, 0.6792, 0.5956, 0.6094, 0.5967, 0.7045, 0.597, 0.7995, 0.5967, 0.8946, 0.5215, 0.8248, 0.6636, 0.5328, 0.808, 0.5328, 0.8768, 0.6094, 0.783, 0.6091, 0.6894, 0.6091, 0.5956, 0.6094, 0.8345, 0.8526, 0.8768, 0.7995, 0.878, 0.8946, 0.7842, 0.8949, 0.808, 0.5328, 0.9159, 0.5702, 0.9521, 0.6792, 0.8768, 0.6094, 0.8768, 0.6094, 0.9521, 0.6792, 0.9526, 0.8248, 0.878, 0.8946, 0.8768, 0.7995, 0.8765, 0.7045, 0.597, 0.7995, 0.6398, 0.8526, 0.6906, 0.8949, 0.5967, 0.8946, 0.6398, 0.8526, 0.8345, 0.8526, 0.7842, 0.8949, 0.6906, 0.8949, 0.5956, 0.6094, 0.6894, 0.6091, 0.639, 0.6515, 0.5967, 0.7045, 0.5967, 0.7045, 0.639, 0.6515, 0.6398, 0.8526, 0.597, 0.7995, 0.6894, 0.6091, 0.783, 0.6091, 0.8337, 0.6515, 0.639, 0.6515, 0.639, 0.6515, 0.8337, 0.6515, 0.8345, 0.8526, 0.6398, 0.8526, 0.783, 0.6091, 0.8768, 0.6094, 0.8765, 0.7045, 0.8337, 0.6515, 0.8337, 0.6515, 0.8765, 0.7045, 0.8768, 0.7995, 0.8345, 0.8526, -0.2305, 0.3001, -0.3479, 0.3001, -0.3479, 0.1827, -0.2305, 0.1827, 0.7419, 0.1566, 0.6721, 0.1939, 0.693, 0.1072, 0.7795, 0.08752, -0.03199, 0.06148, -0.03199, 0.1784, -0.11, 0.1798, -0.11, 0.1784, -0.149, 0.1784, -0.149, 0.06148, -0.149, 0.06148, -0.149, 0.1784, -0.2659, 0.1825, -0.2659, 0.1805, -0.2659, 0.1784, -0.2659, 0.06148, -0.2659, 0.06148, -0.2659, 0.1784, -0.3829, 0.1805, -0.3829, 0.1784, -0.3829, 0.1784, -0.3829, 0.06148, -0.4999, 0.1784, -0.4999, 0.06148, -0.3829, 0.06148, -0.3829, 0.1784, -0.4219, 0.1788, -0.4609, 0.1784, 0.9754, 0.1971, 0.9054, 0.1581, 0.868, 0.08735, 0.9558, 0.1087, 0.9054, 0.1581, 0.8523, 0.1553, 0.795, 0.1546, 0.7419, 0.1566, 0.7795, 0.08752, 0.868, 0.08735, 0.9514, 0.3721, 0.864, 0.3906, 0.9032, 0.3217, 0.9734, 0.2858, 0.9734, 0.2858, 0.9032, 0.3217, 0.9067, 0.2687, 0.9069, 0.2114, 0.9054, 0.1581, 0.9754, 0.1971, 0.864, 0.3906, 0.7762, 0.3883, 0.7403, 0.3191, 0.7931, 0.3222, 0.8503, 0.3228, 0.9032, 0.3217, 0.6089, 0.6153, 0.5299, 0.6862, 0.5448, 0.5581, 0.6826, 0.5311, 0.7762, 0.3883, 0.6912, 0.367, 0.6721, 0.2815, 0.7403, 0.3191, 0.7403, 0.3191, 0.6721, 0.2815, 0.6721, 0.1939, 0.7419, 0.1566, 0.7393, 0.2093, 0.7385, 0.2663, 0.9696, 0.692, 0.886, 0.6269, 0.8239, 0.5419, 0.9609, 0.5544, 0.886, 0.6269, 0.6125, 0.6187, 0.6854, 0.5376, 0.8239, 0.5419, 0.958, 0.9642, 0.823, 0.9736, 0.8862, 0.8924, 0.9674, 0.8292, 0.9674, 0.8292, 0.8862, 0.8924, 0.886, 0.6269, 0.9696, 0.692, 0.823, 0.9736, 0.6859, 0.9758, 0.6207, 0.8922, 0.8862, 0.8924, 0.8862, 0.8924, 0.6207, 0.8922, 0.6125, 0.6187, 0.886, 0.6269, 0.6859, 0.9758, 0.5482, 0.967, 0.5357, 0.8301, 0.6207, 0.8922, 0.6207, 0.8922, 0.5357, 0.8301, 0.5314, 0.6916, 0.6125, 0.6187, 1.174, 0.3504, 1.054, 0.3561, 1.039, 0.3132, 1.101, 0.2926, 1.334, 0.3523, 1.258, 0.365, 1.299, 0.3442, 1.403, 0.3263, 1.258, 0.365, 1.255, 0.364, 1.22, 0.347, 1.299, 0.3442, 1.255, 0.364, 1.174, 0.3504, 1.101, 0.2926, 1.22, 0.347, -0.5799, 0.7652, -0.6231, 0.7857, -0.6357, 0.7745, -0.5781, 0.7497, 1.12, 0.4336, 1.214, 0.4181, 1.215, 0.4241, 1.121, 0.4391, -0.5781, 0.7497, -0.6357, 0.7745, -0.6377, 0.773, -0.5782, 0.747, -0.5397, 0.7882, -0.5799, 0.7652, -0.5781, 0.7497, -0.5274, 0.7816, -0.5381, 0.8391, -0.5397, 0.7882, -0.5274, 0.7816, -0.524, 0.8524, -0.6231, 0.7857, -0.6321, 0.8393, -0.6538, 0.8524, -0.6357, 0.7745, -0.5274, 0.7816, -0.5781, 0.7497, -0.5782, 0.747, -0.5251, 0.7801, -0.524, 0.8524, -0.5274, 0.7816, -0.5251, 0.7801, -0.5209, 0.8523, -0.6357, 0.7745, -0.6538, 0.8524, -0.6563, 0.8518, -0.6377, 0.773, 1.12, 0.4336, 1.04, 0.43, 1.047, 0.396, 1.116, 0.4088, 1.116, 0.4088, 1.047, 0.396, 1.054, 0.3655, 1.173, 0.3643, 1.173, 0.3643, 1.054, 0.3655, 1.054, 0.3561, 1.174, 0.3504, 1.399, 0.4097, 1.304, 0.4162, 1.302, 0.3842, 1.397, 0.3756, 1.397, 0.3756, 1.302, 0.3842, 1.258, 0.3655, 1.334, 0.3641, 1.334, 0.3641, 1.258, 0.3655, 1.258, 0.365, 1.334, 0.3523, 1.304, 0.4162, 1.214, 0.4181, 1.215, 0.3828, 1.302, 0.3842, 1.302, 0.3842, 1.215, 0.3828, 1.255, 0.3644, 1.258, 0.3655, 1.258, 0.3655, 1.255, 0.3644, 1.255, 0.364, 1.258, 0.365, 1.214, 0.4181, 1.12, 0.4336, 1.116, 0.4088, 1.215, 0.3828, 1.215, 0.3828, 1.116, 0.4088, 1.173, 0.3643, 1.255, 0.3644, 1.255, 0.3644, 1.173, 0.3643, 1.174, 0.3504, 1.255, 0.364, 1.062, 0.1172, 1.06, 0.08436, 1.096, 0.07463, 1.168, 0.1371, 1.168, 0.1371, 1.096, 0.07463, 1.213, 0.1365, 1.245, 0.1553, 1.245, 0.1553, 1.213, 0.1365, 1.29, 0.1383, 1.249, 0.1541, 1.249, 0.1541, 1.29, 0.1383, 1.391, 0.1315, 1.323, 0.1494, -0.58, 0.724, -0.5782, 0.7394, -0.6357, 0.7147, -0.6231, 0.7035, 1.291, 0.2108, 1.379, 0.2096, 1.379, 0.2155, 1.291, 0.2165, -0.5782, 0.7394, -0.5783, 0.7421, -0.6378, 0.7162, -0.6357, 0.7147, -0.5398, 0.7009, -0.5275, 0.7076, -0.5782, 0.7394, -0.58, 0.724, -0.5382, 0.65, -0.5241, 0.6367, -0.5275, 0.7076, -0.5398, 0.7009, -0.6231, 0.7035, -0.6357, 0.7147, -0.6539, 0.6367, -0.6322, 0.6498, -0.5275, 0.7076, -0.5252, 0.7091, -0.5783, 0.7421, -0.5782, 0.7394, -0.5241, 0.6367, -0.521, 0.6369, -0.5252, 0.7091, -0.5275, 0.7076, -0.6357, 0.7147, -0.6378, 0.7162, -0.6564, 0.6373, -0.6539, 0.6367, 1.039, 0.1898, 1.042, 0.1774, 1.108, 0.1894, 1.108, 0.2036, 1.042, 0.1774, 1.061, 0.1257, 1.166, 0.1499, 1.108, 0.1894, 1.061, 0.1257, 1.062, 0.1172, 1.168, 0.1371, 1.166, 0.1499, 1.108, 0.2036, 1.108, 0.1894, 1.205, 0.1701, 1.206, 0.189, 1.108, 0.1894, 1.166, 0.1499, 1.245, 0.1558, 1.205, 0.1701, 1.166, 0.1499, 1.168, 0.1371, 1.245, 0.1553, 1.245, 0.1558, 1.206, 0.189, 1.205, 0.1701, 1.291, 0.1778, 1.291, 0.192, 1.205, 0.1701, 1.245, 0.1558, 1.249, 0.1547, 1.291, 0.1778, 1.245, 0.1558, 1.245, 0.1553, 1.249, 0.1541, 1.249, 0.1547, 1.291, 0.192, 1.291, 0.1778, 1.379, 0.1764, 1.379, 0.19, 1.291, 0.1778, 1.249, 0.1547, 1.323, 0.161, 1.379, 0.1764, 1.249, 0.1547, 1.249, 0.1541, 1.323, 0.1494, 1.323, 0.161, 1.121, 0.4391, 1.215, 0.4241, 1.216, 0.4333, 1.121, 0.4478, 1.214, 0.4181, 1.304, 0.4162, 1.304, 0.4219, 1.215, 0.4241, 1.04, 0.43, 1.12, 0.4336, 1.121, 0.4391, 1.04, 0.4352, 1.291, 0.2165, 1.379, 0.2155, 1.375, 0.2821, 1.291, 0.2784, 1.207, 0.2094, 1.291, 0.2108, 1.291, 0.2165, 1.207, 0.2151, 1.655, 0.1183, 1.573, 0.1039, 1.574, 0.09838, 1.656, 0.1126, 1.207, 0.2151, 1.291, 0.2165, 1.291, 0.2784, 1.208, 0.2775, 1.121, 0.2174, 1.207, 0.2151, 1.208, 0.2775, 1.125, 0.2823, 0.4578, 0.1829, 0.4579, 0.1195, 0.5871, 0.1199, 0.5869, 0.1835, 0.4578, 0.1829, 0.5869, 0.1835, 0.5868, 0.1877, 0.4577, 0.1884, 0.4577, 0.1884, 0.5868, 0.1877, 0.587, 0.2515, 0.458, 0.2516, 0.458, 0.2571, 0.458, 0.2516, 0.587, 0.2515, 0.5871, 0.2557, 0.07173, 0.1836, 0.0715, 0.1206, 0.2001, 0.12, 0.2003, 0.1833, 0.2003, 0.1833, 0.2001, 0.12, 0.3287, 0.1196, 0.3288, 0.1829, 0.3288, 0.1829, 0.3287, 0.1196, 0.4579, 0.1195, 0.4578, 0.1829, 0.07173, 0.1836, 0.2003, 0.1833, 0.2004, 0.1886, 0.07187, 0.1876, 0.2003, 0.1833, 0.3288, 0.1829, 0.3288, 0.1883, 0.2004, 0.1886, 0.3288, 0.1829, 0.4578, 0.1829, 0.4577, 0.1884, 0.3288, 0.1883, 0.07187, 0.1876, 0.2004, 0.1886, 0.2003, 0.2514, 0.07159, 0.2514, 0.5405, 0.7826, 0.5405, 0.7046, 0.5703, 0.7121, 0.5702, 0.7751, 0.857, 0.7046, 0.857, 0.7826, 0.8271, 0.7751, 0.8272, 0.7121, 0.07142, 0.2555, 0.07159, 0.2514, 0.2003, 0.2514, 0.2002, 0.2568, 0.2002, 0.2568, 0.2003, 0.2514, 0.3288, 0.252, 0.3288, 0.2574, 0.3288, 0.2574, 0.3288, 0.252, 0.458, 0.2516, 0.458, 0.2571, 0.3887, 0.8862, 0.4436, 0.8872, 0.4404, 0.8902, 0.3905, 0.8892, 1.215, 0.4241, 1.304, 0.4219, 1.304, 0.4308, 1.216, 0.4333, 1.304, 0.4219, 1.393, 0.4194, 1.393, 0.4282, 1.304, 0.4308, 1.04, 0.4352, 1.121, 0.4391, 1.121, 0.4478, 1.039, 0.4434, 0.3905, 0.8892, 0.4404, 0.8902, 0.4392, 0.8914, 0.3915, 0.8905, 0.4436, 0.8872, 0.4706, 0.9203, 0.4631, 0.9198, 0.4404, 0.8902, 0.4706, 0.9203, 0.4264, 0.9798, 0.4114, 0.9826, 0.4631, 0.9198, 0.322, 0.926, 0.3887, 0.8862, 0.3905, 0.8892, 0.322, 0.9325, 0.3915, 0.8905, 0.4392, 0.8914, 0.4319, 0.898, 0.3974, 0.8986, 0.4404, 0.8902, 0.4631, 0.9198, 0.4605, 0.9196, 0.4392, 0.8914, 0.4631, 0.9198, 0.4114, 0.9826, 0.4073, 0.9813, 0.4605, 0.9196, 0.322, 0.9325, 0.3905, 0.8892, 0.3915, 0.8905, 0.3247, 0.9342, 0.3974, 0.8986, 0.4319, 0.898, 0.4249, 0.9044, 0.4052, 0.906, 0.4392, 0.8914, 0.4605, 0.9196, 0.4475, 0.9188, 0.4319, 0.898, 0.4605, 0.9196, 0.4073, 0.9813, 0.3981, 0.9562, 0.4475, 0.9188, 0.3247, 0.9342, 0.3915, 0.8905, 0.3974, 0.8986, 0.3634, 0.9357, 0.4249, 0.9044, 0.4326, 0.9163, 0.3984, 0.9312, 0.4052, 0.906, 0.4319, 0.898, 0.4475, 0.9188, 0.4326, 0.9163, 0.4249, 0.9044, 0.4475, 0.9188, 0.3981, 0.9562, 0.3984, 0.9312, 0.4326, 0.9163, 0.3634, 0.9357, 0.3974, 0.8986, 0.4052, 0.906, 0.3984, 0.9312, 0.5703, 0.7121, 0.6987, 0.7119, 0.6987, 0.7753, 0.5702, 0.7751, 0.6987, 0.7119, 0.8272, 0.7121, 0.8271, 0.7751, 0.6987, 0.7753, 0.857, 0.7826, 0.6988, 0.7829, 0.6987, 0.7753, 0.8271, 0.7751, 0.6988, 0.7829, 0.5405, 0.7826, 0.5702, 0.7751, 0.6987, 0.7753, 0.6988, 0.7043, 0.857, 0.7046, 0.8272, 0.7121, 0.6987, 0.7119, 0.5405, 0.7046, 0.6988, 0.7043, 0.6987, 0.7119, 0.5703, 0.7121, 1.112, 0.2247, 1.108, 0.2036, 1.206, 0.189, 1.207, 0.2094, 1.207, 0.2094, 1.206, 0.189, 1.291, 0.192, 1.291, 0.2108, 1.291, 0.2108, 1.291, 0.192, 1.379, 0.19, 1.379, 0.2096, 1.539, 0.3921, 1.464, 0.4468, 1.403, 0.4236, 1.419, 0.3814, 1.699, 0.3969, 1.767, 0.4258, 1.664, 0.4035, 1.623, 0.381, 1.623, 0.381, 1.664, 0.4035, 1.585, 0.3975, 1.621, 0.3818, 1.621, 0.3818, 1.585, 0.3975, 1.464, 0.4468, 1.539, 0.3921, -0.594, 0.9293, -0.6095, 0.9311, -0.5847, 0.8735, -0.5735, 0.8861, 1.489, 0.3068, 1.49, 0.3012, 1.583, 0.3202, 1.582, 0.3262, -0.6095, 0.9311, -0.6121, 0.931, -0.5862, 0.8715, -0.5847, 0.8735, -0.5709, 0.9694, -0.5776, 0.9818, -0.6095, 0.9311, -0.594, 0.9293, -0.52, 0.9711, -0.5067, 0.9852, -0.5776, 0.9818, -0.5709, 0.9694, -0.5735, 0.8861, -0.5847, 0.8735, -0.5067, 0.8554, -0.5199, 0.8771, -0.5776, 0.9818, -0.5791, 0.9841, -0.6121, 0.931, -0.6095, 0.9311, -0.5067, 0.9852, -0.5069, 0.9883, -0.5791, 0.9841, -0.5776, 0.9818, -0.5847, 0.8735, -0.5862, 0.8715, -0.5073, 0.8529, -0.5067, 0.8554, 1.489, 0.3068, 1.484, 0.3313, 1.414, 0.3412, 1.409, 0.307, 1.484, 0.3313, 1.539, 0.3781, 1.42, 0.372, 1.414, 0.3412, 1.539, 0.3781, 1.539, 0.3921, 1.419, 0.3814, 1.42, 0.372, 1.767, 0.3422, 1.763, 0.3762, 1.668, 0.3636, 1.672, 0.3318, 1.763, 0.3762, 1.7, 0.3851, 1.623, 0.3806, 1.668, 0.3636, 1.7, 0.3851, 1.699, 0.3969, 1.623, 0.381, 1.623, 0.3806, 1.672, 0.3318, 1.668, 0.3636, 1.582, 0.3615, 1.582, 0.3262, 1.668, 0.3636, 1.623, 0.3806, 1.621, 0.3815, 1.582, 0.3615, 1.623, 0.3806, 1.623, 0.381, 1.621, 0.3818, 1.621, 0.3815, 1.582, 0.3262, 1.582, 0.3615, 1.484, 0.3313, 1.489, 0.3068, 1.582, 0.3615, 1.621, 0.3815, 1.539, 0.3781, 1.484, 0.3313, 1.621, 0.3815, 1.621, 0.3818, 1.539, 0.3921, 1.539, 0.3781, 1.4, 0.2337, 1.508, 0.2341, 1.426, 0.2819, 1.392, 0.2654, 1.508, 0.2341, 1.587, 0.2308, 1.552, 0.2432, 1.426, 0.2819, 1.587, 0.2308, 1.59, 0.2326, 1.628, 0.2561, 1.552, 0.2432, 1.59, 0.2326, 1.662, 0.2513, 1.726, 0.2819, 1.628, 0.2561, -0.5877, 0.6076, -0.5446, 0.5871, -0.532, 0.5982, -0.5895, 0.623, 1.643, 0.1849, 1.644, 0.1793, 1.73, 0.1968, 1.729, 0.2026, -0.5895, 0.623, -0.532, 0.5982, -0.5299, 0.5997, -0.5894, 0.6257, -0.6279, 0.5845, -0.5877, 0.6076, -0.5895, 0.623, -0.6402, 0.5912, -0.6295, 0.5336, -0.6279, 0.5845, -0.6402, 0.5912, -0.6436, 0.5203, -0.5446, 0.5871, -0.5355, 0.5334, -0.5138, 0.5203, -0.532, 0.5982, -0.6402, 0.5912, -0.5895, 0.623, -0.5894, 0.6257, -0.6425, 0.5927, -0.6436, 0.5203, -0.6402, 0.5912, -0.6425, 0.5927, -0.6467, 0.5205, -0.532, 0.5982, -0.5138, 0.5203, -0.5113, 0.5209, -0.5299, 0.5997, 1.392, 0.158, 1.462, 0.1575, 1.459, 0.1714, 1.392, 0.1706, 1.392, 0.1706, 1.459, 0.1714, 1.508, 0.2211, 1.4, 0.225, 1.4, 0.225, 1.508, 0.2211, 1.508, 0.2341, 1.4, 0.2337, 1.462, 0.1575, 1.555, 0.1902, 1.551, 0.2087, 1.459, 0.1714, 1.459, 0.1714, 1.551, 0.2087, 1.587, 0.2302, 1.508, 0.2211, 1.508, 0.2211, 1.587, 0.2302, 1.587, 0.2308, 1.508, 0.2341, 1.555, 0.1902, 1.639, 0.2034, 1.636, 0.2173, 1.551, 0.2087, 1.551, 0.2087, 1.636, 0.2173, 1.591, 0.2321, 1.587, 0.2302, 1.587, 0.2302, 1.591, 0.2321, 1.59, 0.2326, 1.587, 0.2308, 1.639, 0.2034, 1.725, 0.2219, 1.723, 0.2353, 1.636, 0.2173, 1.636, 0.2173, 1.723, 0.2353, 1.665, 0.2399, 1.591, 0.2321, 1.591, 0.2321, 1.665, 0.2399, 1.662, 0.2513, 1.59, 0.2326, 1.49, 0.3012, 1.491, 0.2926, 1.584, 0.3111, 1.583, 0.3202, 1.582, 0.3262, 1.583, 0.3202, 1.672, 0.3261, 1.672, 0.3318, 1.409, 0.307, 1.409, 0.3017, 1.49, 0.3012, 1.489, 0.3068, 1.644, 0.1793, 1.655, 0.1183, 1.741, 0.1305, 1.73, 0.1968, 1.56, 0.1704, 1.561, 0.1649, 1.644, 0.1793, 1.643, 0.1849, 1.741, 0.1305, 1.655, 0.1183, 1.656, 0.1126, 1.742, 0.1209, 1.561, 0.1649, 1.573, 0.1039, 1.655, 0.1183, 1.644, 0.1793, 1.477, 0.1463, 1.493, 0.0839, 1.573, 0.1039, 1.561, 0.1649, 0.4578, 0.3323, 0.5869, 0.3317, 0.5872, 0.3952, 0.458, 0.3958, 0.4578, 0.3323, 0.4578, 0.3269, 0.5869, 0.3274, 0.5869, 0.3317, 0.4578, 0.3269, 0.458, 0.2636, 0.587, 0.2637, 0.5869, 0.3274, 0.458, 0.2581, 0.5871, 0.2594, 0.587, 0.2637, 0.458, 0.2636, 0.07179, 0.3319, 0.2004, 0.3322, 0.2002, 0.3954, 0.07161, 0.395, 0.2004, 0.3322, 0.3288, 0.3325, 0.3288, 0.3958, 0.2002, 0.3954, 0.3288, 0.3325, 0.4578, 0.3323, 0.458, 0.3958, 0.3288, 0.3958, 0.07179, 0.3319, 0.07193, 0.3279, 0.2005, 0.3268, 0.2004, 0.3322, 0.2004, 0.3322, 0.2005, 0.3268, 0.3288, 0.327, 0.3288, 0.3325, 0.3288, 0.3325, 0.3288, 0.327, 0.4578, 0.3269, 0.4578, 0.3323, 0.07193, 0.3279, 0.07159, 0.2641, 0.2003, 0.264, 0.2005, 0.3268, 0.5894, 0.6188, 0.6191, 0.6263, 0.6192, 0.6893, 0.5894, 0.6968, 0.9059, 0.6968, 0.8761, 0.6893, 0.876, 0.6263, 0.9059, 0.6188, 0.07142, 0.26, 0.2002, 0.2586, 0.2003, 0.264, 0.07159, 0.2641, 0.2002, 0.2586, 0.3288, 0.2579, 0.3288, 0.2634, 0.2003, 0.264, 0.3288, 0.2579, 0.458, 0.2581, 0.458, 0.2636, 0.3288, 0.2634, 0.04572, 0.8225, 0.0508, 0.8227, 0.06699, 0.8523, 0.06326, 0.8551, 1.583, 0.3202, 1.584, 0.3111, 1.673, 0.3172, 1.672, 0.3261, 1.672, 0.3261, 1.673, 0.3172, 1.761, 0.3234, 1.76, 0.3322, 1.409, 0.3017, 1.409, 0.2936, 1.491, 0.2926, 1.49, 0.3012, 0.0508, 0.8227, 0.05309, 0.8229, 0.06844, 0.8512, 0.06699, 0.8523, 0.06326, 0.8551, 0.06699, 0.8523, 0.1187, 0.8572, 0.1217, 0.8616, 0.1217, 0.8616, 0.1187, 0.8572, 0.1998, 0.8079, 0.1998, 0.8178, 0.08709, 0.771, 0.097, 0.7691, 0.0508, 0.8227, 0.04572, 0.8225, 0.05309, 0.8229, 0.06723, 0.8241, 0.07634, 0.8449, 0.06844, 0.8512, 0.06699, 0.8523, 0.06844, 0.8512, 0.1177, 0.8557, 0.1187, 0.8572, 0.1187, 0.8572, 0.1177, 0.8557, 0.1966, 0.8059, 0.1998, 0.8079, 0.097, 0.7691, 0.1005, 0.7702, 0.05309, 0.8229, 0.0508, 0.8227, 0.06723, 0.8241, 0.08085, 0.8266, 0.08406, 0.8389, 0.07634, 0.8449, 0.06844, 0.8512, 0.07634, 0.8449, 0.1127, 0.8482, 0.1177, 0.8557, 0.1177, 0.8557, 0.1127, 0.8482, 0.1555, 0.8077, 0.1966, 0.8059, 0.1005, 0.7702, 0.114, 0.7929, 0.06723, 0.8241, 0.05309, 0.8229, 0.08406, 0.8389, 0.08085, 0.8266, 0.1174, 0.8151, 0.1046, 0.84, 0.07634, 0.8449, 0.08406, 0.8389, 0.1046, 0.84, 0.1127, 0.8482, 0.1127, 0.8482, 0.1046, 0.84, 0.1174, 0.8151, 0.1555, 0.8077, 0.114, 0.7929, 0.1174, 0.8151, 0.08085, 0.8266, 0.06723, 0.8241, 0.6192, 0.6893, 0.6191, 0.6263, 0.7476, 0.6261, 0.7476, 0.6895, 0.7476, 0.6895, 0.7476, 0.6261, 0.876, 0.6263, 0.8761, 0.6893, 0.9059, 0.6188, 0.876, 0.6263, 0.7476, 0.6261, 0.7477, 0.6185, 0.7477, 0.6185, 0.7476, 0.6261, 0.6191, 0.6263, 0.5894, 0.6188, 0.7477, 0.6971, 0.7476, 0.6895, 0.8761, 0.6893, 0.9059, 0.6968, 0.5894, 0.6968, 0.6192, 0.6893, 0.7476, 0.6895, 0.7477, 0.6971, 1.469, 0.1374, 1.56, 0.1704, 1.555, 0.1902, 1.462, 0.1575, 1.56, 0.1704, 1.643, 0.1849, 1.639, 0.2034, 1.555, 0.1902, 1.643, 0.1849, 1.729, 0.2026, 1.725, 0.2219, 1.639, 0.2034, 0.3847, 0.8858, 0.3341, 0.8782, 0.34, 0.8737, 0.3838, 0.8818, 0.4705, 0.8533, 0.3847, 0.8858, 0.3838, 0.8818, 0.4742, 0.8436, 1.573, 0.1039, 1.493, 0.0839, 1.494, 0.07463, 1.574, 0.09838, 1.493, 0.0839, 1.448, 0.134, 1.439, 0.1367, 1.494, 0.07463, 1.291, 0.2784, 1.375, 0.2821, 1.377, 0.2919, 1.291, 0.2841, 1.208, 0.2775, 1.291, 0.2784, 1.291, 0.2841, 1.208, 0.2833, 1.125, 0.2823, 1.208, 0.2775, 1.208, 0.2833, 1.124, 0.2919, 1.094, 0.2215, 1.125, 0.2823, 1.124, 0.2919, 1.085, 0.2166, 0.3838, 0.8818, 0.34, 0.8737, 0.3463, 0.8706, 0.3818, 0.8758, 0.4742, 0.8436, 0.3838, 0.8818, 0.3818, 0.8758, 0.446, 0.8395, 0.3341, 0.8782, 0.3198, 0.8438, 0.3315, 0.8463, 0.34, 0.8737, 0.3198, 0.8438, 0.3854, 0.7914, 0.4151, 0.7914, 0.3315, 0.8463, 0.1669, 0.9386, 0.2325, 0.8862, 0.2622, 0.8862, 0.1786, 0.941, 0.1812, 0.9729, 0.1669, 0.9386, 0.1786, 0.941, 0.1871, 0.9685, 0.2318, 0.9805, 0.1812, 0.9729, 0.1871, 0.9685, 0.2309, 0.9766, 0.3176, 0.9481, 0.2318, 0.9805, 0.2309, 0.9766, 0.3213, 0.9384, 0.3818, 0.8758, 0.3463, 0.8706, 0.356, 0.8652, 0.3778, 0.8672, 0.446, 0.8395, 0.3818, 0.8758, 0.3778, 0.8672, 0.4028, 0.8369, 0.34, 0.8737, 0.3315, 0.8463, 0.3374, 0.8474, 0.3463, 0.8706, 0.3315, 0.8463, 0.4151, 0.7914, 0.4143, 0.8051, 0.3374, 0.8474, 0.1786, 0.941, 0.2622, 0.8862, 0.2614, 0.8999, 0.1845, 0.9422, 0.1871, 0.9685, 0.1786, 0.941, 0.1845, 0.9422, 0.1934, 0.9654, 0.2309, 0.9766, 0.1871, 0.9685, 0.1934, 0.9654, 0.2289, 0.9705, 0.3213, 0.9384, 0.2309, 0.9766, 0.2289, 0.9705, 0.2931, 0.9342, 0.1986, 0.9463, 0.2499, 0.9317, 0.2249, 0.9619, 0.2031, 0.96, 0.3778, 0.8672, 0.356, 0.8652, 0.3516, 0.8515, 0.4028, 0.8369, 0.3463, 0.8706, 0.3374, 0.8474, 0.3516, 0.8515, 0.356, 0.8652, 0.3374, 0.8474, 0.4143, 0.8051, 0.4028, 0.8369, 0.3516, 0.8515, 0.1845, 0.9422, 0.2614, 0.8999, 0.2499, 0.9317, 0.1986, 0.9463, 0.1934, 0.9654, 0.1845, 0.9422, 0.1986, 0.9463, 0.2031, 0.96, 0.2289, 0.9705, 0.1934, 0.9654, 0.2031, 0.96, 0.2249, 0.9619, 0.2931, 0.9342, 0.2289, 0.9705, 0.2249, 0.9619, 0.2499, 0.9317])
_uv.active_render = True
_uv = me_cube.uv_layers.new(name='UV coord')
_uv.uv.foreach_set('vector', [0.0, 0.0, 0.0, 0.0, 0.0, 0.0, 0.0, 0.0, 0.0, 0.0, 0.0, 0.0, 0.0, 0.0, 0.0, 0.0, 0.0, 0.0, 0.0, 0.0, 0.0, 0.0, 0.0, 0.0, 0.0, 0.0, 0.0, 0.0, 0.0, 0.0, 0.0, 0.0, 0.0, 0.0, 0.0, 0.0, 0.0, 0.0, 0.0, 0.0, 0.0, 0.0, 0.0, 0.0, 0.0, 0.0, 0.0, 0.0, 0.0, 0.0, 0.0, 0.0, 0.0, 0.0, 0.0, 0.0, 0.0, 0.0, 0.0, 0.0, 0.0, 0.0, 0.0, 0.0, 0.0, 0.0, 0.0, 0.0, 0.0, 0.0, 0.0, 0.0, 0.0, 0.0, 0.0, 0.0, 0.0, 0.0, 0.0, 0.0, 0.0, 0.0, 0.0, 0.0, 0.0, 0.0, 0.0, 0.0, 0.0, 0.0, 0.0, 0.0, 0.0, 0.0, 0.0, 0.0, 0.0, 0.0, 0.0, 0.0, 0.0, 0.0, 0.0, 0.0, 0.0, 0.0, 0.0, 0.0, 0.0, 0.0, 0.0, 0.0, 0.0, 0.0, 0.0, 0.0, 0.0, 0.0, 0.0, 0.0, 0.0, 0.0, 0.0, 0.0, 0.0, 0.0, 0.0, 0.0, 0.0, 0.0, 0.0, 0.0, 0.0, 0.0, 0.0, 0.0, 0.0, 0.0, 0.0, 0.0, 0.0, 0.0, 0.0, 0.0, 0.0, 0.0, 0.0, 0.0, 0.0, 0.0, 0.0, 0.0, 0.0, 0.0, 0.0, 0.0, 0.0, 0.0, 0.0, 0.0, 0.0, 0.0, 0.0, 0.0, 0.0, 0.0, 0.0, 0.0, 0.0, 0.0, 0.0, 0.0, 0.0, 0.0, 0.0, 0.0, 0.0, 0.0, 0.0, 0.0, 0.0, 0.0, 0.0, 0.0, 0.0, 0.0, 0.0, 0.0, 0.0, 0.0, 0.0, 0.0, 0.0, 0.0, 0.0, 0.0, 0.0, 0.0, 0.0, 0.0, 0.0, 0.0, 0.0, 0.0, 0.0, 0.0, 0.0, 0.0, 0.0, 0.0, 0.0, 0.0, 0.0, 0.0, 0.0, 0.0, 0.0, 0.0, 0.0, 0.0, 0.0, 0.0, 0.0, 0.0, 0.0, 0.0, 0.0, 0.0, 0.0, 0.0, 0.0, 0.0, 0.0, 0.0, 0.0, 0.0, 0.0, 0.0, 0.0, 0.0, 0.0, 0.0, 0.0, 0.0, 0.0, 0.0, 0.0, 0.0, 0.0, 0.0, 0.0, 0.0, 0.0, 0.0, 0.0, 0.0, 0.0, 0.0, 0.0, 0.0, 0.0, 0.0, 0.0, 0.0, 0.0, 0.0, 0.0, 0.0, 0.0, 0.0, 0.0, 0.0, 0.0, 0.0, 0.0, 0.0, 0.0, 0.0, 0.0, 0.0, 0.0, 0.0, 0.0, 0.0, 0.0, 0.0, 0.0, 0.0, 0.0, 0.0, 0.0, 0.0, 0.0, 0.0, 0.0, 0.0, 0.0, 0.0, 0.0, 0.0, 0.0, 0.0, 0.0, 0.0, 0.0, 0.0, 0.0, 0.0, 0.0, 0.0, 0.0, 0.0, 0.0, 0.0, 0.0, 0.0, 0.0, 0.0, 0.0, 0.0, 0.0, 0.0, 0.0, 0.0, 0.0, 0.0, 0.0, 0.0, 0.0, 0.0, 0.0, 0.0, 0.0, 0.0, 0.0, 0.0, 0.0, 0.0, 0.0, 0.0, 0.0, 0.0, 0.0, 0.0, 0.0, 0.0, 0.0, 0.0, 0.0, 0.0, 0.0, 0.0, 0.0, 0.0, 0.0, 0.0, 0.0, 0.0, 0.0, 0.0, 0.0, 0.0, 0.0, 0.0, 0.0, 0.0, 0.0, 0.0, 0.0, 0.0, 0.0, 0.0, 0.0, 0.0, 0.0, 0.0, 0.0, 0.0, 0.0, 0.0, 0.0, 0.0, 0.0, 0.0, 0.0, 0.0, 0.0, 0.0, 0.0, 0.0, 0.0, 0.0, 0.0, 0.0, 0.0, 0.0, 0.0, 0.0, 0.0, 0.0, 0.0, 0.0, 0.0, 0.0, 0.0, 0.0, 0.0, 0.0, 0.0, 0.0, 0.0, 0.0, 0.0, 0.0, 0.0, 0.0, 0.0, 0.0, 0.0, 0.0, 0.0, 0.0, 0.0, 0.0, 0.0, 0.0, 0.0, 0.0, 0.0, 0.0, 0.0, 0.0, 0.0, 0.0, 0.0, 0.0, 0.0, 0.0, 0.0, 0.0, 0.0, 0.0, 0.0, 0.0, 0.0, 0.0, 0.0, 0.0, 0.0, 0.0, 0.0, 0.0, 0.0, 0.0, 0.0, 0.0, 0.0, 0.0, 0.0, 0.0, 0.0, 0.0, 0.0, 0.0, 0.0, 0.0, 0.0, 0.0, 0.0, 0.0, 0.0, 0.0, 0.0, 0.0, 0.0, 0.0, 0.0, 0.0, 0.0, 0.0, 0.0, 0.0, 0.0, 0.0, 0.0, 0.0, 0.0, 0.0, 0.0, 0.0, 0.0, 0.0, 0.0, 0.0, 0.0, 0.0, 0.0, 0.0, 0.0, 0.0, 0.0, 0.0, 0.0, 0.0, 0.0, 0.0, 0.0, 0.0, 0.0, 0.0, 0.0, 0.0, 0.0, 0.0, 0.0, 0.0, 0.0, 0.0, 0.0, 0.0, 0.0, 0.0, 0.0, 0.0, 0.0, 0.0, 0.0, 0.0, 0.0, 0.0, 0.0, 0.0, 0.0, 0.0, 0.0, 0.0, 0.0, 0.0, 0.0, 0.0, 0.0, 0.0, 0.0, 0.0, 0.0, 0.0, 0.0, 0.0, 0.0, 0.0, 0.0, 0.0, 0.0, 0.0, 0.0, 0.0, 0.0, 0.0, 0.0, 0.0, 0.0, 0.0, 0.0, 0.0, 0.0, 0.0, 0.0, 0.0, 0.0, 0.0, 0.0, 0.0, 0.0, 0.0, 0.0, 0.0, 0.0, 0.0, 0.0, 0.0, 0.0, 0.0, 0.0, 0.0, 0.0, 0.0, 0.0, 0.0, 0.0, 0.0, 0.0, 0.0, 0.0, 0.0, 0.0, 0.0, 0.0, 0.0, 0.0, 0.0, 0.0, 0.0, 0.0, 0.0, 0.0, 0.0, 0.0, 0.0, 0.0, 0.0, 0.0, 0.0, 0.0, 0.0, 0.0, 0.0, 0.0, 0.0, 0.0, 0.0, 0.0, 0.0, 0.0, 0.0, 0.0, 0.0, 0.0, 0.0, 0.0, 0.0, 0.0, 0.0, 0.0, 0.0, 0.0, 0.0, 0.0, 0.0, 0.0, 0.0, 0.0, 0.0, 0.0, 0.0, 0.0, 0.0, 0.0, 0.0, 0.0, 0.0, 0.0, 0.0, 0.0, 0.0, 0.0, 0.0, 0.0, 0.0, 0.0, 0.0, 0.0, 0.0, 0.0, 0.0, 0.0, 0.0, 0.0, 0.0, 0.0, 0.0, 0.0, 0.0, 0.0, 0.0, 0.0, 0.0, 0.0, 0.0, 0.0, 0.0, 0.0, 0.0, 0.0, 0.0, 0.0, 0.0, 0.0, 0.0, 0.0, 0.0, 0.0, 0.0, 0.0, 0.0, 0.0, 0.0, 0.0, 0.0, 0.0, 0.0, 0.0, 0.0, 0.0, 0.0, 0.0, 0.0, 0.0, 0.0, 0.0, 0.0, 0.0, 0.0, 0.0, 0.0, 0.0, 0.0, 0.0, 0.0, 0.0, 0.0, 0.0, 0.0, 0.0, 0.0, 0.0, 0.0, 0.0, 0.0, 0.0, 0.0, 0.0, 0.0, 0.0, 0.0, 0.0, 0.0, 0.0, 0.0, 0.0, 0.0, 0.0, 0.0, 0.0, 0.0, 0.0, 0.0, 0.0, 0.0, 0.0, 0.0, 0.0, 0.0, 0.0, 0.0, 0.0, 0.0, 0.0, 0.0, 0.0, 0.0, 0.0, 0.0, 0.0, 0.0, 0.0, 0.0, 0.0, 0.0, 0.0, 0.0, 0.0, 0.0, 0.0, 0.0, 0.0, 0.0, 0.0, 0.0, 0.0, 0.0, 0.0, 0.0, 0.0, 0.0, 0.0, 0.0, 0.0, 0.0, 0.0, 0.0, 0.0, 0.0, 0.0, 0.0, 0.0, 0.0, 0.0, 0.0, 0.0, 0.0, 0.0, 0.0, 0.0, 0.0, 0.0, 0.0, 0.0, 0.0, 0.0, 0.0, 0.0, 0.0, 0.0, 0.0, 0.0, 0.0, 0.0, 0.0, 0.0, 0.0, 0.0, 0.0, 0.0, 0.0, 0.0, 0.0, 0.0, 0.0, 0.0, 0.0, 0.0, 0.0, 0.0, 0.0, 0.0, 0.0, 0.0, 0.0, 0.0, 0.0, 0.0, 0.0, 0.0, 0.0, 0.0, 0.0, 0.0, 0.0, 0.0, 0.0, 0.0, 0.0, 0.0, 0.0, 0.0, 0.0, 0.0, 0.0, 0.0, 0.0, 0.0, 0.0, 0.0, 0.0, 0.0, 0.0, 0.0, 0.0, 0.0, 0.0, 0.0, 0.0, 0.0, 0.0, 0.0, 0.0, 0.0, 0.0, 0.0, 0.0, 0.0, 0.0, 0.0, 0.0, 0.0, 0.0, 0.0, 0.0, 0.0, 0.0, 0.0, 0.0, 0.0, 0.0, 0.0, 0.0, 0.0, 0.0, 0.0, 0.0, 0.0, 0.0, 0.0, 0.0, 0.0, 0.0, 0.0, 0.0, 0.0, 0.0, 0.0, 0.0, 0.0, 0.0, 0.0, 0.0, 0.0, 0.0, 0.0, 0.0, 0.0, 0.0, 0.0, 0.0, 0.0, 0.0, 0.0, 0.0, 0.0, 0.0, 0.0, 0.0, 0.0, 0.0, 0.0, 0.0, 0.0, 0.0, 0.0, 0.0, 0.0, 0.0, 0.0, 0.0, 0.0, 0.0, 0.0, 0.0, 0.0, 0.0, 0.0, 0.0, 0.0, 0.0, 0.0, 0.0, 0.0, 0.0, 0.0, 0.0, 0.0, 0.0, 0.0, 0.0, 0.0, 0.0, 0.0, 0.0, 0.0, 0.0, 0.0, 0.0, 0.0, 0.0, 0.0, 0.0, 0.0, 0.0, 0.0, 0.0, 0.0, 0.0, 0.0, 0.0, 0.0, 0.0, 0.0, 0.0, 0.0, 0.0, 0.0, 0.0, 0.0, 0.0, 0.0, 0.0, 0.0, 0.0, 0.0, 0.0, 0.0, 0.0, 0.0, 0.0, 0.0, 0.0, 0.0, 0.0, 0.0, 0.0, 0.0, 0.0, 0.0, 0.0, 0.0, 0.0, 0.0, 0.0, 0.0, 0.0, 0.0, 0.0, 0.0, 0.0, 0.0, 0.0, 0.0, 0.0, 0.0, 0.0, 0.0, 0.0, 0.0, 0.0, 0.0, 0.0, 0.0, 0.0, 0.0, 0.0, 0.0, 0.0, 0.0, 0.0, 0.0, 0.0, 0.0, 0.0, 0.0, 0.0, 0.0, 0.0, 0.0, 0.0, 0.0, 0.0, 0.0, 0.0, 0.0, 0.0, 0.0, 0.0, 0.0, 0.0, 0.0, 0.0, 0.0, 0.0, 0.0, 0.0, 0.0, 0.0, 0.0, 0.0, 0.0, 0.0, 2.152, 0.8705, 2.327, 0.7121, 2.242, 0.9602, 1.994, 1.045, 1.328, 0.7123, 1.503, 0.8709, 1.662, 1.046, 1.413, 0.9609, 1.503, 0.8709, 1.719, 0.8714, 1.936, 0.8712, 2.152, 0.8705, 1.994, 1.045, 1.662, 1.046, 1.412, 0.1313, 1.66, 0.04638, 1.502, 0.221, 1.328, 0.3796, 1.328, 0.3796, 1.502, 0.221, 1.502, 0.4375, 1.502, 0.654, 1.503, 0.8709, 1.328, 0.7123, 1.66, 0.04638, 1.993, 0.04588, 2.152, 0.2208, 1.935, 0.2201, 1.719, 0.2204, 1.502, 0.221, 2.055, 0.7737, 2.153, 0.654, 2.152, 0.8705, 1.936, 0.8712, 1.993, 0.04588, 2.242, 0.1307, 2.327, 0.3795, 2.152, 0.2208, 2.152, 0.2208, 2.327, 0.3795, 2.327, 0.7121, 2.152, 0.8705, 2.153, 0.654, 2.153, 0.4376, 1.502, 0.654, 1.6, 0.7736, 1.719, 0.8714, 1.503, 0.8709, 1.6, 0.7736, 2.055, 0.7737, 1.936, 0.8712, 1.719, 0.8714, 1.502, 0.221, 1.719, 0.2204, 1.599, 0.3179, 1.502, 0.4375, 1.502, 0.4375, 1.599, 0.3179, 1.6, 0.7736, 1.502, 0.654, 1.719, 0.2204, 1.935, 0.2201, 2.055, 0.318, 1.599, 0.3179, 1.599, 0.3179, 2.055, 0.318, 2.055, 0.7737, 1.6, 0.7736, 1.935, 0.2201, 2.152, 0.2208, 2.153, 0.4376, 2.055, 0.318, 2.055, 0.318, 2.153, 0.4376, 2.153, 0.654, 2.055, 0.7737, 0.6235, -0.2911, 0.3725, -0.2911, 0.3725, -0.542, 0.6235, -0.542, 0.1225, -0.468, 0.04781, -0.4281, 0.07014, -0.5208, 0.1627, -0.5419, 1.048, -0.801, 1.048, -0.551, 0.881, -0.5481, 0.8809, -0.551, 0.7976, -0.551, 0.7976, -0.801, 0.7976, -0.801, 0.7976, -0.551, 0.5478, -0.5423, 0.5477, -0.5467, 0.5477, -0.551, 0.5477, -0.801, 0.5477, -0.801, 0.5477, -0.551, 0.2978, -0.5467, 0.2977, -0.551, 0.2977, -0.551, 0.2977, -0.801, 0.04781, -0.551, 0.04781, -0.801, 0.2977, -0.801, 0.2977, -0.551, 0.2144, -0.5503, 0.1311, -0.551, 0.3723, -0.4247, 0.2975, -0.4664, 0.2574, -0.542, 0.3514, -0.5192, 0.2975, -0.4664, 0.2406, -0.4694, 0.1793, -0.4701, 0.1225, -0.468, 0.1627, -0.5419, 0.2574, -0.542, 0.3466, -0.2374, 0.2531, -0.2176, 0.2951, -0.2913, 0.3702, -0.3297, 0.3702, -0.3297, 0.2951, -0.2913, 0.2988, -0.348, 0.2991, -0.4093, 0.2975, -0.4664, 0.3723, -0.4247, 0.2531, -0.2176, 0.1593, -0.22, 0.1208, -0.2941, 0.1773, -0.2908, 0.2384, -0.2901, 0.2951, -0.2913, 0.4101, -0.2509, 0.3725, -0.2208, 0.3761, -0.284, 0.4391, -0.2892, 0.1593, -0.22, 0.06823, -0.2428, 0.04781, -0.3344, 0.1208, -0.2941, 0.1208, -0.2941, 0.04781, -0.3344, 0.04781, -0.4281, 0.1225, -0.468, 0.1198, -0.4116, 0.1189, -0.3505, 0.5736, -0.2224, 0.5339, -0.252, 0.5033, -0.2909, 0.5679, -0.287, 0.5339, -0.252, 0.4101, -0.2509, 0.4391, -0.2892, 0.5033, -0.2909, 0.5701, -0.09509, 0.507, -0.08989, 0.5361, -0.1282, 0.5736, -0.1583, 0.5736, -0.1583, 0.5361, -0.1282, 0.5339, -0.252, 0.5736, -0.2224, 0.507, -0.08989, 0.4428, -0.08818, 0.4122, -0.1271, 0.5361, -0.1282, 0.5361, -0.1282, 0.4122, -0.1271, 0.4101, -0.2509, 0.5339, -0.252, 0.4428, -0.08818, 0.3782, -0.09207, 0.3725, -0.1566, 0.4122, -0.1271, 0.4122, -0.1271, 0.3725, -0.1566, 0.3725, -0.2208, 0.4101, -0.2509, 0.0, 0.0, 0.0, 0.0, 0.0, 0.0, 0.0, 0.0, 0.0, 0.0, 0.0, 0.0, 0.0, 0.0, 0.0, 0.0, 0.0, 0.0, 0.0, 0.0, 0.0, 0.0, 0.0, 0.0, 0.0, 0.0, 0.0, 0.0, 0.0, 0.0, 0.0, 0.0, 0.0, 0.0, 0.0, 0.0, 0.0, 0.0, 0.0, 0.0, 0.0, 0.0, 0.0, 0.0, 0.0, 0.0, 0.0, 0.0, 0.0, 0.0, 0.0, 0.0, 0.0, 0.0, 0.0, 0.0, 0.0, 0.0, 0.0, 0.0, 0.0, 0.0, 0.0, 0.0, 0.0, 0.0, 0.0, 0.0, 0.0, 0.0, 0.0, 0.0, 0.0, 0.0, 0.0, 0.0, 0.0, 0.0, 0.0, 0.0, 0.0, 0.0, 0.0, 0.0, 0.0, 0.0, 0.0, 0.0, 0.0, 0.0, 0.0, 0.0, 0.0, 0.0, 0.0, 0.0, 0.0, 0.0, 0.0, 0.0, 0.0, 0.0, 0.0, 0.0, 0.0, 0.0, 0.0, 0.0, 0.0, 0.0, 0.0, 0.0, 0.0, 0.0, 0.0, 0.0, 0.0, 0.0, 0.0, 0.0, 0.0, 0.0, 0.0, 0.0, 0.0, 0.0, 0.0, 0.0, 0.0, 0.0, 0.0, 0.0, 0.0, 0.0, 0.0, 0.0, 0.0, 0.0, 0.0, 0.0, 0.0, 0.0, 0.0, 0.0, 0.0, 0.0, 0.0, 0.0, 0.0, 0.0, 0.0, 0.0, 0.0, 0.0, 0.0, 0.0, 0.0, 0.0, 0.0, 0.0, 0.0, 0.0, 0.0, 0.0, 0.0, 0.0, 0.0, 0.0, 0.0, 0.0, 0.0, 0.0, 0.0, 0.0, 0.0, 0.0, 0.0, 0.0, 0.0, 0.0, 0.0, 0.0, 0.0, 0.0, 0.0, 0.0, 0.0, 0.0, 0.0, 0.0, 0.0, 0.0, 0.0, 0.0, 0.0, 0.0, 0.0, 0.0, 0.0, 0.0, 0.0, 0.0, 0.0, 0.0, 0.0, 0.0, 0.0, 0.0, 0.0, 0.0, 0.0, 0.0, 0.0, 0.0, 0.0, 0.0, 0.0, 0.0, 0.0, 0.0, 0.0, 0.0, 0.0, 0.0, 0.0, 0.0, 0.0, 0.0, 0.0, 0.0, 0.0, 0.0, 0.0, 0.0, 0.0, 0.0, 0.0, 0.0, 0.0, 0.0, 0.0, 0.0, 0.0, 0.0, 0.0, 0.0, 0.0, 0.0, 0.0, 0.0, 0.0, 0.0, 0.0, 0.0, 0.0, 0.0, 0.0, 0.0, 0.0, 0.0, 0.0, 0.0, 0.0, 0.0, 0.0, 0.0, 0.0, 0.0, 0.0, 0.0, 0.0, 0.0, 0.0, 0.0, 0.0, 0.0, 0.0, 0.0, 0.0, 0.0, 0.0, 0.0, 0.0, 0.0, 0.0, 0.0, 0.0, 0.0, 0.0, 0.0, 0.0, 0.0, 0.0, 0.0, 0.0, 0.0, 0.0, 0.0, 0.0, 0.0, 0.0, 0.0, 0.0, 0.0, 0.0, 0.0, 0.0, 0.0, 0.0, 0.0, 0.0, 0.0, 0.0, 0.0, 0.0, 0.0, 0.0, 0.0, 0.0, 0.0, 0.0, 0.0, 0.0, 0.0, 0.0, 0.0, 0.0, 0.0, 0.0, 0.0, 0.0, 0.0, 0.0, 0.0, 0.0, 0.0, 0.0, 0.0, 0.0, 0.0, 0.0, 0.0, 0.0, 0.0, 0.0, 0.0, 0.0, 0.0, 0.0, 0.0, 0.0, 0.0, 0.0, 0.0, 0.0, 0.0, 0.0, 0.0, 0.0, 0.0, 0.0, 0.0, 0.0, 0.0, 0.0, 0.0, 0.0, 0.0, 0.0, 0.0, 0.0, 0.0, 0.0, 0.0, 0.0, 0.0, 0.0, 0.0, 0.0, 0.0, 0.0, 0.0, 0.0, 0.0, 0.0, 0.0, 0.0, 0.0, 0.0, 0.0, 0.0, 0.0, 0.0, 0.0, 0.0, 0.0, 0.0, 0.0, 0.0, 0.0, 0.0, 0.0, 0.0, 0.0, 0.0, 0.0, 0.0, 0.0, 0.0, 0.0, 0.0, 0.0, 0.0, 0.0, 0.0, 0.0, 0.0, 0.0, 0.0, 0.0, 0.0, 0.0, 0.0, 0.0, 0.0, 0.0, 0.0, 0.0, 0.0, 0.0, 0.0, 0.0, 0.0, 0.0, 0.0, 0.0, 0.0, 0.0, 0.0, 0.0, 0.0, 0.0, 0.0, 0.0, 0.0, 0.0, 0.0, 0.0, 0.0, 0.0, 0.0, 0.0, 0.0, 0.0, 0.0, 0.0, 0.0, 0.0, 0.0, 0.0, 0.0, 0.0, 0.0, 0.0, 0.0, 0.0, 0.0, 0.0, 0.0, 0.0, 0.0, 0.0, 0.0, 0.0, 0.0, 0.0, 0.0, 0.0, 0.0, 0.0, 0.0, 0.0, 0.0, 0.0, 0.0, 0.0, 0.0, 0.0, 0.0, 0.0, 0.0, 0.0, 0.0, 0.0, 0.0, 0.0, 0.0, 0.0, 0.0, 0.0, 0.0, 0.0, 0.0, 0.0, 0.0, 0.0, 0.0, 0.0, 0.0, 0.0, 0.0, 0.0, 0.0, 0.0, 0.0, 0.0, 0.0, 0.0, 0.0, 0.0, 0.0, 0.0, 0.0, 0.0, 0.0, 0.0, 0.0, 0.0, 0.0, 0.0, 0.0, 0.0, 0.0, 0.0, 0.0, 0.0, 0.0, 0.0, 0.0, 0.0, 0.0, 0.0, 0.0, 0.0, 0.0, 0.0, 0.0, 0.0, 0.0, 0.0, 0.0, 0.0, 0.0, 0.0, 0.0, 0.0, 0.0, 0.0, 0.0, 0.0, 0.0, 0.0, 0.0, 0.0, 0.0, 0.0, 0.0, 0.0, 0.0, 0.0, 0.0, 0.0, 0.0, 0.0, 0.0, 0.0, 0.0, 0.0, 0.0, 0.0, 0.0, 0.0, 0.0, 0.0, 0.0, 0.0, 0.0, 0.0, 0.0, 0.0, 0.0, 0.0, 0.0, 0.0, 0.0, 0.0, 0.0, 0.0, 0.0, 0.0, 0.0, 0.0, 0.0, 0.0, 0.0, 0.0, 0.0, 0.0, 0.0, 0.0, 0.0, 0.0, 0.0, 0.0, 0.0, 0.0, 0.0, 0.0, 0.0, 0.0, 0.0, 0.0, 0.0, 0.0, 0.0, 0.0, 0.0, 0.0, 0.0, 0.0, 0.0, 0.0, 0.0, 0.0, 0.0, 0.0, 0.0, 0.0, 0.0, 0.0, 0.0, 0.0, 0.0, 0.0, 0.0, 0.0, 0.0, 0.0, 0.0, 0.0, 0.0, 0.0, 0.0, 0.0, 0.0, 0.0, 0.0, 0.0, 0.0, 0.0, 0.0, 0.0, 0.0, 0.0, 0.0, 0.0, 0.0, 0.0, 0.0, 0.0, 0.0, 0.0, 0.0, 0.0, 0.0, 0.0, 0.0, 0.0, 0.0, 0.0, 0.0, 0.0, 0.0, 0.0, 0.0, 0.0, 0.0, 0.0, 0.0, 0.0, 0.0, 0.0, 0.0, 0.0, 0.0, 0.0, 0.0, 0.0, 0.0, 0.0, 0.0, 0.0, 0.0, 0.0, 0.0, 0.0, 0.0, 0.0, 0.0, 0.0, 0.0, 0.0, 0.0, 0.0, 0.0, 0.0, 0.0, 0.0, 0.0, 0.0, 0.0, 0.0, 0.0, 0.0, 0.0, 0.0, 0.0, 0.0, 0.0, 0.0, 0.0, 0.0, 0.0, 0.0, 0.0, 0.0, 0.0, 0.0, 0.0, 0.0, 0.0, 0.0, 0.0, 0.0, 0.0, 0.0, 0.0, 0.0, 0.0, 0.0, 0.0, 0.0, 0.0, 0.0, 0.0, 0.0, 0.0, 0.0, 0.0, 0.0, 0.0, 0.0, 0.0, 0.0, 0.0, 0.0, 0.0, 0.0, 0.0, 0.0, 0.0, 0.0, 0.0, 0.0, 0.0, 0.0, 0.0, 0.0, 0.0, 0.0, 0.0, 0.0, 0.0, 0.0, 0.0, 0.0, 0.0, 0.0, 0.0, 0.0, 0.0, 0.0, 0.0, 0.0, 0.0, 0.0, 0.0, 0.0, 0.0, 0.0, 0.0, 0.0, 0.0, 0.0, 0.0, 0.0, 0.0, 0.0, 0.0, 0.0, 0.0, 0.0, 0.0, 0.0, 0.0, 0.0, 0.0, 0.0, 0.0, 0.0, 0.0, 0.0, 0.0, 0.0, 0.0, 0.0, 0.0, 0.0, 0.0, 0.0, 0.0, 0.0, 0.0, 0.0, 0.0, 0.0, 0.0, 0.0, 0.0, 0.0, 0.0, 0.0, 0.0, 0.0, 0.0, 0.0, 0.0, 0.0, 0.0, 0.0, 0.0, 0.0, 0.0, 0.0, 0.0, 0.0, 0.0, 0.0, 0.0, 0.0, 0.0, 0.0, 0.0, 0.0, 0.0, 0.0, 0.0, 0.0, 0.0, 0.0, 0.0, 0.0, 0.0, 0.0, 0.0, 0.0, 0.0, 0.0, 0.0, 0.0, 0.0, 0.0, 0.0, 0.0, 0.0, 0.0, 0.0, 0.0, 0.0, 0.0, 0.0, 0.0, 0.0, 0.0, 0.0, 0.0, 0.0, 0.0, 0.0, 0.0, 0.0, 0.0, 0.0, 0.0, 0.0, 0.0, 0.0, 0.0, 0.0, 0.0, 0.0, 0.0, 0.0, 0.0, 0.0, 0.0, 0.0, 0.0, 0.0, 0.0, 0.0, 0.0, 0.0, 0.0, 0.0, 0.0, 0.0, 0.0, 0.0, 0.0, 0.0, 0.0, 0.0, 0.0, 0.0, 0.0, 0.0, 0.0, 0.0, 0.0, 0.0, 0.0, 0.0, 0.0, 0.0, 0.0, 0.0, 0.0, 0.0, 0.0, 0.0, 0.0, 0.0, 0.0, 0.0, 0.0, 0.0, 0.0, 0.0, 0.0, 0.0, 0.0, 0.0, 0.0, 0.0, 0.0, 0.0, 0.0, 0.0, 0.0, 0.0, 0.0, 0.0, 0.0, 0.0, 0.0, 0.0, 0.0, 0.0, 0.0, 0.0, 0.0, 0.0, 0.0, 0.0, 0.0, 0.0, 0.0, 0.0, 0.0, 0.0, 0.0, 0.0, 0.0, 0.0, 0.0, 0.0, 0.0, 0.0, 0.0, 0.0, 0.0, 0.0, 0.0, 0.0, 0.0, 0.0, 0.0, 0.0, 0.0, 0.0, 0.0, 0.0, 0.0, 0.0, 0.0, 0.0, 0.0, 0.0, 0.0, 0.0, 0.0, 0.0, 0.0, 0.0, 0.0, 0.0, 0.0, 0.0, 0.0, 0.0, 0.0, 0.0, 0.0, 0.0, 0.0, 0.0, 0.0, 0.0, 0.0, 0.0, 0.0, 0.0, 0.0, 0.0, 0.0, 0.0, 0.0, 0.0, 0.0, 0.0, 0.0, 0.0, 0.0, 0.0, 0.0, 0.0, 0.0, 0.0, 0.0, 0.0, 0.0, 0.0, 0.0, 0.0, 0.0, 0.0, 0.0, 0.0, 0.0, 0.0, 0.0, 0.0, 0.0, 0.0, 0.0, 0.0, 0.0, 0.0, 0.0, 0.0, 0.0, 0.0, 0.0, 0.0, 0.0, 0.0, 0.0, 0.0, 0.0, 0.0, 0.0, 0.0, 0.0, 0.0, 0.0, 0.0, 0.0, 0.0, 0.0, 0.0, 0.0, 0.0, 0.0, 0.0, 0.0, 0.0, 0.0, 0.0, 0.0, 0.0, 0.0, 0.0, 0.0, 0.0, 0.0, 0.0, 0.0, 0.0, 0.0, 0.0, 0.0, 0.0, 0.0, 0.0, 0.0, 0.0, 0.0, 0.0, 0.0, 0.0, 0.0, 0.0, 0.0, 0.0, 0.0, 0.0, 0.0, 0.0, 0.0, 0.0, 0.0, 0.0, 0.0, 0.0, 0.0, 0.0, 0.0, 0.0, 0.0, 0.0, 0.0, 0.0, 0.0, 0.0, 0.0, 0.0, 0.0, 0.0, 0.0, 0.0, 0.0, 0.0, 0.0, 0.0, 0.0, 0.0, 0.0, 0.0, 0.0, 0.0, 0.0, 0.0, 0.0, 0.0, 0.0, 0.0, 0.0, 0.0, 0.0, 0.0, 0.0, 0.0, 0.0, 0.0, 0.0, 0.0, 0.0, 0.0, 0.0, 0.0, 0.0, 0.0, 0.0, 0.0, 0.0, 0.0, 0.0, 0.0, 0.0, 0.0, 0.0, 0.0, 0.0, 0.0, 0.0, 0.0, 0.0, 0.0, 0.0, 0.0, 0.0, 0.0, 0.0, 0.0, 0.0, 0.0, 0.0, 0.0, 0.0, 0.0, 0.0, 0.0, 0.0, 0.0, 0.0, 0.0, 0.0, 0.0, 0.0, 0.0, 0.0, 0.0, 0.0, 0.0, 0.0, 0.0, 0.0, 0.0, 0.0, 0.0, 0.0, 0.0, 0.0, 0.0, 0.0, 0.0, 0.0, 0.0, 0.0, 0.0, 0.0, 0.0, 0.0, 0.0, 0.0, 0.0, 0.0, 0.0, 0.0, 0.0, 0.0, 0.0, 0.0, 0.0, 0.0, 0.0, 0.0, 0.0, 0.0, 0.0, 0.0, 0.0, 0.0, 0.0, 0.0, 0.0, 0.0, 0.0, 0.0, 0.0, 0.0, 0.0, 0.0, 0.0, 0.0, 0.0, 0.0, 0.0, 0.0, 0.0, 0.0, 0.0, 0.0, 0.0, 0.0, 0.0, 0.0, 0.0, 0.0, 0.0, 0.0, 0.0, 0.0, 0.0, 0.0, 0.0, 0.0, 0.0, 0.0, 0.0, 0.0, 0.0, 0.0, 0.0, 0.0, 0.0, 0.0, 0.0, 0.0, 0.0, 0.0, 0.0, 0.0, 0.0, 0.0, 0.0, 0.0, 0.0, 0.0, 0.0, 0.0, 0.0, 0.0, 0.0, 0.0, 0.0, 0.0, 0.0, 0.0, 0.0, 0.0, 0.0, 0.0, 0.0, 0.0, 0.0, 0.0, 0.0, 0.0, 0.0, 0.0, 0.0, 0.0, 0.0, 0.0, 0.0, 0.0, 0.0, 0.0, 0.0, 0.0, 0.0, 0.0, 0.0, 0.0, 0.0, 0.0, 0.0, 0.0, 0.0, 0.0, 0.0, 0.0, 0.0, 0.0, 0.0, 0.0, 0.0, 0.0, 0.0, 0.0, 0.0, 0.0, 0.0, 0.0, 0.0, 0.0, 0.0, 0.0, 0.0, 0.0, 0.0, 0.0, 0.0, 0.0, 0.0, 0.0, 0.0, 0.0, 0.0, 0.0, 0.0, 0.0, 0.0, 0.0, 0.0, 0.0, 0.0, 0.0, 0.0, 0.0, 0.0, 0.0, 0.0, 0.0, 0.0, 0.0, 0.0, 0.0, 0.0, 0.0, 0.0, 0.0, 0.0, 0.0, 0.0, 0.0, 0.0, 0.0, 0.0, 0.0, 0.0, 0.0, 0.0, 0.0, 0.0, 0.0, 0.0, 0.0, 0.0, 0.0, 0.0, 0.0, 0.0, 0.0, 0.0, 0.0, 0.0, 0.0, 0.0, 0.0, 0.0, 0.0, 0.0, 0.0, 0.0, 0.0, 0.0, 0.0, 0.0, 0.0, 0.0, 0.0, 0.0, 0.0, 0.0, 0.0, 0.0, 0.0, 0.0, 0.0, 0.0, 0.0, 0.0, 0.0, 0.0, 0.0, 0.0, 0.0, 0.0, 0.0, 0.0, 0.0, 0.0, 0.0, 0.0, 0.0, 0.0, 0.0, 0.0, 0.0, 0.0, 0.0, 0.0, 0.0, 0.0, 0.0, 0.0, 0.0, 0.0, 0.0, 0.0, 0.0, 0.0, 0.0, 0.0, 0.0, 0.0, 0.0, 0.0, 0.0, 0.0, 0.0, 0.0, 0.0, 0.0, 0.0, 0.0, 0.0, 0.0, 0.0, 0.0, 0.0, 0.0, 0.0, 0.0, 0.0, 0.0, 0.0, 0.0, 0.0, 0.0, 0.0, 0.0, 0.0, 0.0, 0.0, 0.0, 0.0, 0.0, 0.0, 0.0, 0.0, 0.0, 0.0, 0.0, 0.0, 0.0, 0.0, 0.0, 0.0, 0.0, 0.0, 0.0, 0.0, 0.0, 0.0, 0.0, 0.0, 0.0, 0.0, 0.0, 0.0, 0.0, 0.0, 0.0, 0.0, 0.0, 0.0, 0.0, 0.0, 0.0, 0.0, 0.0, 0.0, 0.0, 0.0, 0.0, 0.0, 0.0, 0.0, 0.0, 0.0, 0.0, 0.0, 0.0, 0.0, 0.0, 0.0, 0.0, 0.0, 0.0, 0.0, 0.0, 0.0, 0.0, 0.0, 0.0, 0.0, 0.0, 0.0, 0.0, 0.0, 0.0, 0.0, 0.0, 0.0, 0.0, 0.0, 0.0, 0.0, 0.0, 0.0, 0.0, 0.0, 0.0, 0.0, 0.0, 0.0, 0.0, 0.0, 0.0, 0.0, 0.0, 0.0, 0.0, 0.0, 0.0, 0.0, 0.0, 0.0, 0.0, 0.0, 0.0, 0.0, 0.0, 0.0, 0.0, 0.0, 0.0, 0.0, 0.0, 0.0, 0.0, 0.0, 0.0, 0.0, 0.0, 0.0, 0.0, 0.0, 0.0, 0.0, 0.0, 0.0, 0.0, 0.0, 0.0, 0.0, 0.0, 0.0, 0.0, 0.0, 0.0, 0.0, 0.0, 0.0, 0.0, 0.0, 0.0, 0.0, 0.0, 0.0, 0.0, 0.0, 0.0, 0.0, 0.0, 0.0, 0.0, 0.0, 0.0, 0.0, 0.0, 0.0, 0.0, 0.0, 0.0, 0.0, 0.0, 0.0, 0.0, 0.0, 0.0, 0.0, 0.0, 0.0, 0.0, 0.0, 0.0, 0.0, 0.0, 0.0, 0.0, 0.0, 0.0, 0.0, 0.0, 0.0, 0.0, 0.0, 0.0, 0.0, 0.0, 0.0, 0.0, 0.0, 0.0, 0.0, 0.0, 0.0, 0.0, 0.0, 0.0, 0.0, 0.0, 0.0, 0.0, 0.0, 0.0, 0.0, 0.0, 0.0, 0.0, 0.0, 0.0, 0.0, 0.0, 0.0, 0.0, 0.0, 0.0, 0.0, 0.0, 0.0, 0.0, 0.0, 0.0, 0.0, 0.0, 0.0, 0.0, 0.0, 0.0, 0.0, 0.0, 0.0, 0.0, 0.0, 0.0, 0.0, 0.0, 0.0, 0.0, 0.0, 0.0, 0.0, 0.0, 0.0, 0.0, 0.0, 0.0, 0.0, 0.0, 0.0, 0.0, 0.0, 0.0, 0.0, 0.0, 0.0, 0.0, 0.0, 0.0, 0.0, 0.0, 0.0, 0.0, 0.0, 0.0, 0.0, 0.0, 0.0, 0.0, 0.0, 0.0, 0.0, 0.0, 0.0, 0.0, 0.0, 0.0, 0.0, 0.0, 0.0, 0.0, 0.0, 0.0, 0.0, 0.0, 0.0, 0.0, 0.0, 0.0, 0.0, 0.0, 0.0, 0.0, 0.0, 0.0, 0.0, 0.0, 0.0, 0.0, 0.0, 0.0, 0.0, 0.0, 0.0, 0.0, 0.0, 0.0, 0.0, 0.0, 0.0, 0.0, 0.0, 0.0, 0.0, 0.0, 0.0, 0.0, 0.0, 0.0, 0.0, 0.0, 0.0, 0.0, 0.0, 0.0, 0.0, 0.0, 0.0, 0.0, 0.0, 0.0, 0.0, 0.0, 0.0, 0.0, 0.0, 0.0, 0.0, 0.0, 0.0, 0.0, 0.0, 0.0, 0.0, 0.0, 0.0, 0.0, 0.0, 0.0, 0.0, 0.0, 0.0, 0.0, 0.0, 0.0, 0.0, 0.0, 0.0, 0.0, 0.0, 0.0, 0.0, 0.0, 0.0, 0.0, 0.0, 0.0, 0.0, 0.0, 0.0, 0.0, 0.0, 0.0, 0.0, 0.0, 0.0, 0.0, 0.0])
me_cube.materials.append(mat_material_001)
me_cube.use_remesh_preserve_volume = False
me_cube.use_remesh_preserve_attributes = False
me_cube.use_mirror_vertex_groups = False
me_cube.update()

# ---- objects
ob_cube = bpy.data.objects.new('Cube', me_cube)
ob_lamp = bpy.data.objects.new('Lamp', light_lamp)
ob_camera = bpy.data.objects.new('Camera', cam_camera)

# ---- transforms, parenting, visibility, modifiers, constraints
ob_cube.location = (0.0, 0.0, 0.0)
ob_cube.scale = (1.0, 1.0, 0.1474)
ob_cube.lock_rotations_4d = False
ob_cube.empty_display_type = 'ARROWS'
ob_cube.lineart.crease_threshold = 0.0
ob_lamp.location = (3.972, -2.861, 5.904)
ob_lamp.rotation_euler = (0.6503, 0.05522, 1.866)
ob_lamp.lock_rotations_4d = False
ob_lamp.empty_display_type = 'ARROWS'
ob_lamp.color = (0.0, 0.0, 0.0, 0.0)
ob_lamp.lineart.crease_threshold = 0.0
ob_camera.location = (6.393, -7.47, 5.623)
ob_camera.rotation_euler = (1.109, 0.01082, 0.8149)
ob_camera.lock_rotations_4d = False
ob_camera.empty_display_type = 'ARROWS'
ob_camera.color = (0.0, 0.0, 0.0, 0.0)
ob_camera.display_type = 'WIRE'
ob_camera.lineart.crease_threshold = 0.0

# ---- collection membership
col_collection_1.objects.link(ob_cube)
col_collection_1.objects.link(ob_lamp)
col_collection_1.objects.link(ob_camera)

# ---- scene / render settings (as saved in the file)
scene.camera = ob_camera
scene.frame_start = 1; scene.frame_end = 250; scene.frame_set(1)
scene.render.engine = 'CYCLES'
scene.render.image_settings.compression = 90
scene.render.resolution_percentage = 50
scene.render.dither_intensity = 0.0
scene.cycles.use_denoising = False
scene.cycles.samples = 200
scene.cycles.sampling_pattern = 'TABULATED_SOBOL'
scene.cycles.light_sampling_threshold = 0.0
scene.cycles.use_adaptive_sampling = False
scene.cycles.use_light_tree = False
scene.cycles.blur_glossy = 0.0
scene.cycles.volume_bounces = 1
scene.cycles.pixel_filter_type = 'GAUSSIAN'
scene.cycles.sample_clamp_indirect = 0.0
scene.view_settings.view_transform = 'Standard'
bpy.context.view_layer.update()
